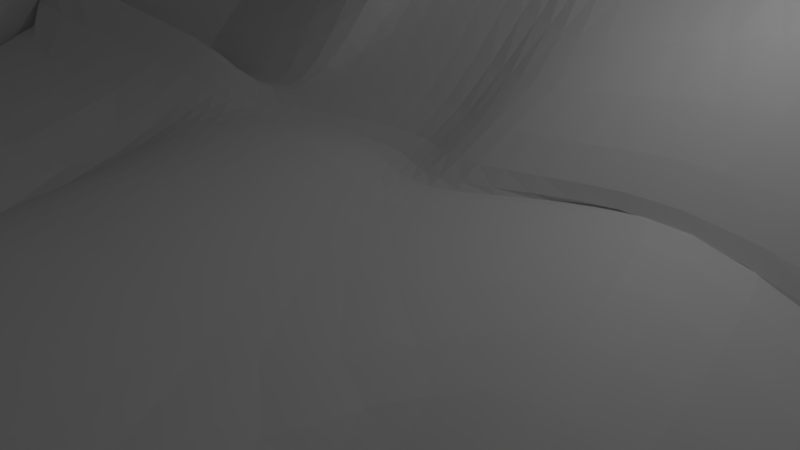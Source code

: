 # Source: Dungeon.blend  (saved by Blender 2.79.0; exported with 4.5.12 LTS)
import bpy
from mathutils import Matrix  # noqa: F401  (used for matrix-valued properties, if any)

bpy.ops.wm.read_factory_settings(use_empty=True)
scene = bpy.context.scene
scene.name = 'Scene'

# ---- collections
col_collection_1 = bpy.data.collections.new('Collection 1'); scene.collection.children.link(col_collection_1)

# ---- materials (node trees are filled in below, after node groups)
mat_material = bpy.data.materials.new('Material')
mat_material.alpha_threshold = 0.0
mat_material.use_transparent_shadow = False
mat_material.roughness = 0.5
mat_material.line_color = (0.0, 0.0, 0.0, 1.0)

# ---- material node trees

# ---- world
world_world = bpy.data.worlds.new('World'); scene.world = world_world
world_world.color = (0.05088, 0.05088, 0.05088)
world_world.use_sun_shadow = False
world_world.sun_shadow_jitter_overblur = 0.0
world_world.cycles.sampling_method = 'MANUAL'

# ---- cameras
cam_camera = bpy.data.cameras.new('Camera')
cam_camera.clip_end = 100.0
cam_camera.lens = 35.0
cam_camera.sensor_width = 32.0
cam_camera.sensor_height = 18.0
cam_camera.ortho_scale = 7.314
cam_camera.dof.focus_distance = 0.0
cam_camera.dof.aperture_fstop = 128.0

# ---- lights
light_lamp = bpy.data.lights.new('Lamp', 'POINT')
light_lamp.transmission_factor = 0.0
light_lamp.cutoff_distance = 30.0
light_lamp.energy = 100.0
light_lamp.shadow_buffer_clip_start = 1.001
light_lamp.shadow_soft_size = 0.1
light_lamp.shadow_maximum_resolution = 0.006
light_lamp.use_absolute_resolution = True

# ---- meshes
me_cube = bpy.data.meshes.new('Cube')
me_cube.from_pydata([(-12.66, -4.907, -4.782), (-9.75, 5.681, 2.063), (-10.46, 1.71, 1.772), (-10.52, -7.352, -5.758), (11.04, 5.562, 3.365), (11.3, -9.141, -4.867), (11.41, 1.591, 3.373), (11.25, -10.36, -4.862), (-10.23, -2.312, 1.482), (12.91, -5.852, 1.223), (-0.4224, -7.483, -6.208), (0.2764, -4.924, -0.3191), (-10.36, -4.632, 1.704), (11.41, -0.6188, 3.178), (3.664, 5.681, 2.063), (-3.855, -5.955, -6.019), (-10.64, -0.1633, 1.509), (11.47, -8.892, -3.258), (3.007, -4.912, -12.39), (-2.318, -1.356, 1.369), (3.615, -4.489, -0.47), (-1.533, -1.212, 1.037), (0.3969, -8.944, -1.782), (2.938, -8.179, -0.8019), (2.885, -2.757, 0.8554), (-3.849, 0.06486, 1.193), (-1.844, -5.464, -1.088), (-12.4, -4.669, 0.4549), (11.04, 4.457, 3.365), (4.065, 5.681, 1.764), (-6.743, -5.429, -4.944), (-10.64, -1.268, 0.3351), (11.83, -7.625, -2.791), (1.182, -3.965, -12.28), (-3.798, -1.356, 1.369), (1.391, -4.127, -0.2129), (0.1235, 4.084, 1.491), (0.05937, -6.316, -1.538), (-10.47, -3.296, 1.569), (12.35, -0.9786, 3.112), (3.135, 5.902, 2.031), (-2.475, -6.478, -6.181), (-9.75, 4.576, 2.063), (11.39, -8.874, 0.3813), (-3.736, 5.681, 2.063), (4.337, -8.824, -6.417), (-1.668, -4.13, -0.271), (5.721, -5.284, -0.6126), (-0.001947, -1.604, 1.578), (0.04753, -7.34, -1.037), (1.732, -8.017, -0.7603), (4.511, -8.576, -4.808), (3.465, -6.623, -0.6349), (3.1, -4.645, -7.139), (0.399, -0.4997, 1.279), (4.365, -2.757, 0.8554), (3.591, 2.319, 1.341), (1.71, -0.3134, 1.331), (-4.622, -0.1633, 1.509), (-2.822, -0.6475, 0.9515), (-3.143, 5.141, 1.678), (-3.849, -1.04, 1.193), (-4.5, -4.942, -0.6518), (-0.6642, -8.131, -1.973), (-1.076, -2.913, -0.7457), (-3.603, -5.717, -0.7824), (-2.685, -6.099, -1.024), (-0.8955, -5.874, -1.73), (-4.339, -1.003, 1.09), (-1.482, -1.604, 1.578), (-2.116, 4.428, 1.437), (-3.736, 4.576, 2.063), (4.296, -0.8595, 1.212), (5.071, 2.319, 1.341), (2.056, 4.797, 1.732), (4.429, -8.557, -1.169), (4.685, -6.735, -4.578), (1.652, -6.211, -0.4058), (1.274, -3.698, -7.031), (0.23, -0.3134, 1.331), (-4.622, -1.268, 0.3351), (-6.49, -5.191, 0.2928), (-10.98, -5.18, -0.312), (-0.001947, 1.71, 1.772), (-0.4389, -9.765, -6.466), (11.25, -2.601, 3.389), (-0.1375, -3.167, 1.803), (-11.45, -1.585, 1.274), (-2.962, 1.71, 1.772), (2.822, -9.845, -6.362), (11.41, -0.6188, 3.373), (-9.978, -6.528, -0.254), (2.958, 1.71, 1.772), (-3.228, -8.397, -6.082), (11.53, -5.676, 2.915), (2.812, -2.825, 1.796), (-3.532, -5.906, -0.3807), (-0.001947, -0.4997, 1.772), (0.1661, -6.704, 1.321), (-2.685, -7.574, -0.5783), (-3.957, -1.585, 1.274), (2.958, -0.4997, 1.772), (3.095, -5.848, 1.393), (-10.46, 25.6, 1.772), (-9.75, 29.57, 2.063), (-2.962, 25.6, 1.772), (9.95, 29.57, 1.764), (10.32, 25.6, 1.772), (4.065, 29.57, 1.764), (-0.776, 29.57, 2.063), (1.655, 29.79, 2.031), (0.1235, 27.97, 1.491), (3.135, 29.79, 2.031), (3.664, 29.57, 2.063), (-9.75, 28.47, 2.063), (-10.64, 23.73, 1.509), (-3.736, 29.57, 2.063), (-2.256, 29.57, 2.063), (-4.622, 23.73, 1.509), (-3.143, 29.03, 1.678), (-2.116, 28.32, 1.437), (-3.736, 28.47, 2.063), (2.056, 28.69, 1.732), (2.958, 25.6, 1.772), (-0.001947, 25.6, 1.772)], [], [(1, 2, 87, 82, 91, 3, 0, 27, 12, 38, 8, 31, 16, 42), (102, 89, 7, 94), (6, 90, 85, 94, 7, 5, 43, 17, 32, 9, 39, 13, 28, 4), (81, 30, 0, 27), (14, 29, 108, 113), (7, 89, 84, 93, 3, 0, 30, 15, 41, 10, 33, 18, 45, 5), (80, 34, 8, 31), (79, 35, 11, 48), (78, 33, 10, 49), (77, 50, 22, 37), (76, 51, 23, 52), (75, 45, 18, 53), (74, 54, 21, 36), (73, 55, 24, 56), (72, 47, 20, 57), (83, 88, 105, 124), (70, 59, 25, 60), (69, 46, 19, 61), (68, 62, 12, 38), (67, 63, 26, 64), (66, 41, 15, 65), (63, 66, 65, 26), (22, 49, 66, 63), (49, 10, 41, 66), (46, 67, 64, 19), (11, 37, 67, 46), (37, 22, 63, 67), (34, 68, 38, 8), (19, 64, 68, 34), (64, 26, 62, 68), (59, 69, 61, 25), (21, 48, 69, 59), (48, 11, 46, 69), (60, 71, 121, 119), (92, 83, 124, 123), (36, 21, 59, 70), (44, 71, 42, 1), (42, 71, 121, 114), (60, 25, 58, 71), (55, 72, 57, 24), (13, 39, 72, 55), (39, 9, 47, 72), (29, 73, 56, 14), (4, 28, 73, 29), (28, 13, 55, 73), (88, 2, 103, 105), (14, 56, 74, 40), (56, 24, 54, 74), (51, 75, 53, 23), (17, 43, 75, 51), (43, 5, 45, 75), (47, 76, 52, 20), (9, 32, 76, 47), (32, 17, 51, 76), (35, 77, 37, 11), (20, 52, 77, 35), (52, 23, 50, 77), (50, 78, 49, 22), (23, 53, 78, 50), (53, 18, 33, 78), (54, 79, 48, 21), (24, 57, 79, 54), (57, 20, 35, 79), (58, 80, 31, 16), (25, 61, 80, 58), (61, 19, 34, 80), (62, 81, 27, 12), (26, 65, 81, 62), (65, 15, 30, 81), (101, 95, 85, 90), (100, 96, 86, 97), (99, 93, 84, 98), (96, 99, 98, 86), (82, 91, 99, 96), (91, 3, 93, 99), (88, 100, 97, 83), (2, 87, 100, 88), (87, 100, 96, 82), (92, 101, 90, 6), (83, 97, 101, 92), (97, 86, 95, 101), (95, 102, 94, 85), (86, 98, 102, 95), (98, 102, 89, 84), (103, 104, 116, 117, 109, 110, 112, 113, 108, 106, 107, 123, 124, 105), (121, 118, 115, 114), (109, 120, 119, 117), (110, 111, 120, 109), (117, 119, 121, 116), (112, 122, 111, 110), (71, 44, 116, 121), (1, 44, 116, 104), (4, 6, 107, 106), (40, 14, 113, 112), (71, 58, 118, 121), (2, 1, 104, 103), (70, 60, 119, 120), (36, 70, 120, 111), (74, 36, 111, 122), (16, 42, 114, 115), (6, 92, 123, 107), (29, 4, 106, 108), (58, 16, 115, 118), (40, 74, 122, 112)])
_uv = me_cube.uv_layers.new(name='UVMap')
_uv.uv.foreach_set('vector', [0.128, 0.7143, 0.1261, 0.7247, 0.1194, 0.7267, 0.09517, 0.7571, 0.09875, 0.7817, 0.0, 0.7847, 0.01258, 0.733, 0.1068, 0.7286, 0.1316, 0.7617, 0.1276, 0.7527, 0.1253, 0.7514, 0.1031, 0.7402, 0.1231, 0.7324, 0.1291, 0.7205, 0.4011, 0.7543, 0.5453, 0.7294, 0.5453, 0.8847, 0.3993, 0.909, 0.4311, 0.2363, 0.4244, 0.1973, 0.4182, 0.1627, 0.4172, 0.1062, 0.5415, 0.0, 0.5453, 0.02139, 0.4527, 0.04217, 0.5173, 0.03035, 0.5126, 0.05332, 0.4457, 0.09443, 0.4273, 0.1878, 0.4279, 0.1967, 0.4401, 0.2879, 0.4435, 0.3074, 0.1112, 0.8334, 0.01693, 0.8377, 0.01258, 0.733, 0.1068, 0.7286, 0.6803, 0.8529, 0.6739, 0.8533, 0.6739, 0.4216, 0.6803, 0.4212, 0.933, 0.5037, 0.9322, 0.6576, 0.933, 0.7167, 0.9094, 0.7678, 0.8945, 0.9001, 0.85, 0.9397, 0.856, 0.8326, 0.8659, 0.7809, 0.8747, 0.7557, 0.8915, 0.7178, 0.8402, 0.6964, 0.8562, 0.6628, 0.913, 0.631, 0.9111, 0.5037, 0.7086, 0.5257, 0.6902, 0.5409, 0.6899, 0.4262, 0.7086, 0.4172, 0.1976, 0.5531, 0.2113, 0.6264, 0.19, 0.6391, 0.1918, 0.5754, 0.7724, 0.8069, 0.8269, 0.7304, 0.8269, 0.8604, 0.7736, 0.9347, 0.2127, 0.6646, 0.2111, 0.6978, 0.1847, 0.7143, 0.1828, 0.6662, 0.1661, 0.9048, 0.1987, 0.9005, 0.1987, 0.9768, 0.1689, 0.9788, 0.7724, 0.9375, 0.7154, 0.8614, 0.7154, 0.7304, 0.7724, 0.8066, 0.2383, 0.4635, 0.2003, 0.5568, 0.1643, 0.567, 0.2023, 0.4738, 0.2884, 0.5135, 0.2678, 0.6044, 0.2412, 0.602, 0.2618, 0.5112, 0.2697, 0.5695, 0.2869, 0.6548, 0.2504, 0.6369, 0.2242, 0.5554, 0.1969, 0.5156, 0.1437, 0.5109, 0.1786, 0.08248, 0.2317, 0.08714, 0.1625, 0.4642, 0.1419, 0.5551, 0.1248, 0.5402, 0.1454, 0.4493, 0.1653, 0.5731, 0.1563, 0.6217, 0.1504, 0.5677, 0.1232, 0.56, 0.1143, 0.5588, 0.1038, 0.6326, 0.001456, 0.6131, 0.001366, 0.5893, 0.166, 0.6571, 0.1667, 0.6985, 0.1503, 0.647, 0.1682, 0.6018, 0.09273, 0.9056, 0.0006095, 0.9186, 0.001415, 0.8918, 0.09564, 0.8874, 0.1667, 0.6985, 0.1343, 0.6569, 0.1187, 0.6482, 0.1503, 0.647, 0.3904, 0.7888, 0.3692, 0.7673, 0.3802, 0.7143, 0.3904, 0.7645, 0.0969, 0.9595, 0.003508, 0.9595, 0.0006095, 0.9186, 0.09273, 0.9056, 0.7072, 0.7091, 0.7011, 0.751, 0.6899, 0.6957, 0.7072, 0.6498, 0.19, 0.6391, 0.1828, 0.6662, 0.166, 0.6571, 0.1563, 0.6217, 0.1828, 0.6662, 0.1847, 0.7143, 0.1667, 0.6985, 0.166, 0.6571, 0.1238, 0.5654, 0.1143, 0.5588, 0.001366, 0.5893, 0.007001, 0.5722, 0.7987, 0.6929, 0.8192, 0.6493, 0.8192, 0.7238, 0.8096, 0.7159, 0.1682, 0.6018, 0.1503, 0.647, 0.1038, 0.6326, 0.1143, 0.5588, 0.1419, 0.5551, 0.1653, 0.5731, 0.1232, 0.56, 0.1248, 0.5402, 0.7153, 0.6729, 0.7153, 0.7026, 0.7072, 0.6772, 0.7085, 0.6498, 0.1918, 0.5754, 0.19, 0.6391, 0.1563, 0.6217, 0.1653, 0.5731, 0.1454, 0.4493, 0.1343, 0.4577, 0.1692, 0.02928, 0.1802, 0.02085, 0.2501, 0.5202, 0.1969, 0.5156, 0.2317, 0.08714, 0.2849, 0.09179, 0.2023, 0.4738, 0.1643, 0.567, 0.1419, 0.5551, 0.1625, 0.4642, 0.6899, 0.541, 0.7097, 0.5409, 0.7097, 0.6497, 0.6899, 0.6498, 0.823, 0.4317, 0.7154, 0.4327, 0.7154, 0.0009968, 0.823, 0.0, 0.1454, 0.4493, 0.1248, 0.5402, 0.1109, 0.5424, 0.1343, 0.4577, 0.9334, 0.8086, 0.968, 0.8099, 0.9772, 0.8563, 0.933, 0.8352, 0.9772, 0.6777, 0.9709, 0.6609, 0.968, 0.8099, 0.9334, 0.8086, 0.4162, 0.5806, 0.4172, 0.6726, 0.2869, 0.6548, 0.2697, 0.5695, 0.2757, 0.4508, 0.2884, 0.5135, 0.2618, 0.5112, 0.2688, 0.4496, 0.4025, 0.4607, 0.4009, 0.4805, 0.2884, 0.5135, 0.2757, 0.4508, 0.4009, 0.4805, 0.4, 0.5725, 0.2678, 0.6044, 0.2884, 0.5135, 0.1437, 0.5109, 0.009111, 0.4991, 0.04396, 0.07068, 0.1786, 0.08248, 0.2688, 0.4496, 0.2618, 0.5112, 0.2383, 0.4635, 0.2596, 0.4448, 0.2618, 0.5112, 0.2412, 0.602, 0.2003, 0.5568, 0.2383, 0.4635, 0.7154, 0.6568, 0.7167, 0.7227, 0.7618, 0.6127, 0.7444, 0.7295, 0.6262, 0.8676, 0.6903, 0.8546, 0.6903, 0.9839, 0.6262, 0.9968, 0.2769, 0.7143, 0.3692, 0.7349, 0.3692, 0.8594, 0.2769, 0.8388, 0.1328, 0.9732, 0.1661, 0.9048, 0.1689, 0.9788, 0.1316, 0.982, 0.933, 0.5037, 1.0, 0.5291, 1.0, 0.6609, 0.9339, 0.6346, 0.8324, 0.6493, 0.8081, 0.6448, 0.7987, 0.5178, 0.8324, 0.5178, 0.2113, 0.6264, 0.2127, 0.6646, 0.1828, 0.6662, 0.19, 0.6391, 0.2504, 0.6369, 0.2444, 0.6752, 0.2127, 0.6646, 0.2113, 0.6264, 0.2444, 0.6752, 0.2325, 0.7027, 0.2111, 0.6978, 0.2127, 0.6646, 0.766, 0.7304, 0.7984, 0.6145, 0.7987, 0.7254, 0.7838, 0.7128, 0.7444, 0.7295, 0.7618, 0.6127, 0.7984, 0.6145, 0.766, 0.7304, 0.7618, 0.6127, 0.7621, 0.5178, 0.7987, 0.5197, 0.7984, 0.6145, 0.2003, 0.5568, 0.1976, 0.5531, 0.1918, 0.5754, 0.1643, 0.567, 0.933, 0.8352, 0.9772, 0.8563, 0.9767, 0.8829, 0.9734, 0.8799, 0.2242, 0.5554, 0.2504, 0.6369, 0.2113, 0.6264, 0.1976, 0.5531, 0.1109, 0.5424, 0.108, 0.5646, 0.0, 0.5551, 0.002861, 0.533, 0.1248, 0.5402, 0.1232, 0.56, 0.108, 0.5646, 0.1109, 0.5424, 0.1232, 0.56, 0.1504, 0.5677, 0.1238, 0.5654, 0.108, 0.5646, 0.09617, 0.8675, 0.1112, 0.8334, 0.1068, 0.7286, 0.1316, 0.7617, 0.1503, 0.647, 0.1187, 0.6482, 0.06871, 0.6321, 0.1038, 0.6326, 0.09564, 0.8874, 0.001415, 0.8918, 0.01693, 0.8377, 0.1112, 0.8334, 0.6756, 0.1575, 0.6338, 0.1597, 0.6398, 0.004318, 0.6755, 0.001874, 0.6554, 0.2826, 0.5755, 0.2782, 0.6276, 0.2125, 0.6756, 0.2106, 0.1716, 0.8478, 0.2724, 0.8476, 0.2769, 0.9005, 0.1316, 0.8947, 0.5755, 0.2782, 0.5453, 0.2632, 0.5633, 0.2076, 0.6276, 0.2125, 0.5887, 0.4118, 0.5645, 0.3936, 0.5453, 0.2632, 0.5755, 0.2782, 0.1761, 0.7145, 0.2769, 0.7143, 0.2724, 0.8476, 0.1716, 0.8478, 0.7154, 0.2641, 0.6554, 0.2826, 0.6756, 0.2106, 0.7154, 0.211, 0.7154, 0.3987, 0.6554, 0.4172, 0.6554, 0.2826, 0.7154, 0.2641, 0.6262, 0.8546, 0.6262, 0.9902, 0.5453, 0.9969, 0.5584, 0.8622, 0.7154, 0.1578, 0.6756, 0.1575, 0.6755, 0.001874, 0.7152, 0.002243, 0.7154, 0.211, 0.6756, 0.2106, 0.6756, 0.1575, 0.7154, 0.1578, 0.6756, 0.2106, 0.6276, 0.2125, 0.6338, 0.1597, 0.6756, 0.1575, 0.6338, 0.1597, 0.5788, 0.155, 0.5838, 0.0, 0.6398, 0.004318, 0.6276, 0.2125, 0.5633, 0.2076, 0.5788, 0.155, 0.6338, 0.1597, 0.3333, 1.0, 0.2879, 0.998, 0.2769, 0.8594, 0.3333, 0.8609, 0.04396, 0.07068, 0.06274, 0.0, 0.1708, 0.009465, 0.1973, 0.01179, 0.2239, 0.01412, 0.2679, 0.01405, 0.2945, 0.01638, 0.3037, 0.02111, 0.3106, 0.02233, 0.4163, 0.03159, 0.4172, 0.1034, 0.2849, 0.09179, 0.2317, 0.08714, 0.1786, 0.08248, 0.1692, 0.02928, 0.1457, 0.114, 0.03771, 0.1045, 0.06113, 0.01981, 0.2239, 0.01412, 0.1974, 0.03572, 0.1802, 0.02085, 0.1973, 0.01179, 0.2679, 0.01405, 0.2371, 0.0453, 0.1974, 0.03572, 0.2239, 0.01412, 0.1973, 0.01179, 0.1802, 0.02085, 0.1692, 0.02928, 0.1708, 0.009465, 0.2945, 0.01638, 0.2732, 0.03509, 0.2371, 0.0453, 0.2679, 0.01405, 0.7154, 0.4172, 0.7154, 0.437, 0.7154, 0.8654, 0.7154, 0.8455, 0.8535, 0.07199, 0.9611, 0.071, 0.9611, 0.5027, 0.8535, 0.5037, 0.4435, 0.3074, 0.4311, 0.2363, 0.5329, 0.6584, 0.5453, 0.7294, 0.6899, 0.8488, 0.6803, 0.8529, 0.6803, 0.4212, 0.6899, 0.4172, 0.1343, 0.4577, 0.1109, 0.5424, 0.1457, 0.114, 0.1692, 0.02928, 0.8402, 0.0, 0.8535, 0.07199, 0.8535, 0.5037, 0.8402, 0.4317, 0.1625, 0.4642, 0.1454, 0.4493, 0.1802, 0.02085, 0.1974, 0.03572, 0.2023, 0.4738, 0.1625, 0.4642, 0.1974, 0.03572, 0.2371, 0.0453, 0.2383, 0.4635, 0.2023, 0.4738, 0.2371, 0.0453, 0.2732, 0.03509, 0.8402, 0.5178, 0.823, 0.4317, 0.823, 0.0, 0.8402, 0.08617, 0.4034, 0.5325, 0.2501, 0.5202, 0.2849, 0.09179, 0.4172, 0.1034, 0.6739, 0.8533, 0.5453, 0.8546, 0.5686, 0.4226, 0.6739, 0.4216, 0.1109, 0.5424, 0.002861, 0.533, 0.03771, 0.1045, 0.1457, 0.114, 0.2596, 0.4448, 0.2383, 0.4635, 0.2732, 0.03509, 0.2945, 0.01638])
me_cube.materials.append(mat_material)
me_cube.use_remesh_preserve_volume = False
me_cube.use_remesh_preserve_attributes = False
me_cube.use_mirror_vertex_groups = False
me_cube.update()
me_circle_002 = bpy.data.meshes.new('Circle.002')
me_circle_002.from_pydata([(1.854, 0.5736, -0.3089), (1.531, 0.2263, -0.3089), (1.531, 0.145, -0.5053), (2.104, 0.4682, 0.03836), (1.854, 0.3905, 0.1331), (1.531, -0.05142, -0.5866), (1.531, -0.2478, -0.5053), (2.104, 0.07051, 0.3041), (1.854, -0.05142, 0.3161), (1.531, -0.3292, -0.3089), (1.531, -0.2478, -0.1125), (2.104, -0.3987, 0.2108), (1.854, -0.4934, 0.1331), (1.531, 0.145, -0.1125), (1.531, -0.05142, -0.03112), (2.104, -0.6644, -0.1869), (1.854, -0.6764, -0.3089), (2.104, -0.6644, -0.4308), (2.819, 0.4682, -0.6561), (2.819, 0.07051, -0.9219), (1.854, -0.4934, -0.7508), (2.104, -0.3987, -0.8285), (2.819, -0.3987, -0.8285), (2.819, -0.6644, -0.4308), (1.854, -0.05142, -0.9339), (0.4399, -0.05142, -0.06581), (0.4793, -0.2478, -0.137), (2.104, 0.07051, -0.9219), (2.819, -0.6644, -0.1869), (0.5743, -0.3292, -0.3089), (0.6694, -0.2478, -0.4807), (2.819, -0.3987, 0.2108), (1.854, 0.3905, -0.7508), (0.7088, -0.05142, -0.5519), (0.4793, 0.145, -0.137), (2.104, 0.4682, -0.6561), (2.819, 0.07051, 0.3041), (0.6694, 0.145, -0.4807), (0.5743, 0.2263, -0.3089), (2.819, 0.4682, 0.03836), (0.5651, -0.05882, -1.476), (0.6372, 0.1376, -1.439), (0.6372, -0.2552, -1.439), (0.9856, -0.2552, -1.257), (0.8114, -0.3366, -1.348), (0.9856, 0.1376, -1.257), (1.058, -0.05882, -1.22), (0.8114, 0.2189, -1.348), (-0.7955, -0.05882, 1.136), (-0.7234, 0.1376, 1.174), (-0.7234, -0.2552, 1.174), (-0.375, -0.2552, 1.355), (-0.5492, -0.3366, 1.265), (-0.375, 0.1376, 1.355), (-0.3028, -0.05882, 1.393), (-0.5492, 0.2189, 1.265), (0.517, -0.05815, -1.46), (1.095, -0.05815, -1.882), (0.6003, 0.1681, -1.417), (0.8014, 0.2619, -1.314), (1.002, 0.1681, -1.21), (1.086, -0.05815, -1.167), (1.002, -0.2844, -1.21), (0.8014, -0.3781, -1.314), (0.6003, -0.2844, -1.417), (-0.1265, -0.06897, 1.369), (-0.1998, -0.06897, 1.417), (-0.2779, -0.06897, 1.377), (-0.2826, -0.06897, 1.29), (-0.2093, -0.06897, 1.242), (-0.1313, -0.06897, 1.282), (-0.1398, 0.04427, 1.362), (-0.2118, 0.03294, 1.411), (-0.2872, 0.0103, 1.373), (-0.2906, -0.001027, 1.286), (-0.2187, 0.0103, 1.237), (-0.1433, 0.03294, 1.276), (-0.1788, 0.1498, 1.343), (-0.2469, 0.1279, 1.393), (-0.3145, 0.08416, 1.359), (-0.314, 0.06228, 1.274), (-0.2459, 0.08416, 1.224), (-0.1784, 0.1279, 1.258), (-0.2408, 0.2404, 1.311), (-0.3027, 0.2095, 1.365), (-0.3579, 0.1476, 1.337), (-0.3512, 0.1166, 1.255), (-0.2894, 0.1476, 1.202), (-0.2342, 0.2095, 1.229), (-0.3216, 0.3099, 1.27), (-0.3754, 0.272, 1.328), (-0.4144, 0.1963, 1.308), (-0.3997, 0.1584, 1.231), (-0.3459, 0.1963, 1.173), (-0.3069, 0.272, 1.193), (-0.4158, 0.3536, 1.222), (-0.4601, 0.3114, 1.285), (-0.4803, 0.2268, 1.275), (-0.4562, 0.1846, 1.202), (-0.4118, 0.2268, 1.139), (-0.3916, 0.3114, 1.15), (-0.5168, 0.3685, 1.171), (-0.551, 0.3248, 1.239), (-0.551, 0.2373, 1.239), (-0.5168, 0.1935, 1.171), (-0.4825, 0.2373, 1.104), (-0.4825, 0.3248, 1.104), (-0.6178, 0.3536, 1.12), (-0.6419, 0.3114, 1.193), (-0.6217, 0.2268, 1.203), (-0.5774, 0.1846, 1.141), (-0.5532, 0.2268, 1.068), (-0.5734, 0.3114, 1.058), (-0.7119, 0.3099, 1.072), (-0.7266, 0.272, 1.15), (-0.6876, 0.1963, 1.17), (-0.6338, 0.1584, 1.112), (-0.6191, 0.1963, 1.034), (-0.6581, 0.272, 1.015), (-0.7927, 0.2404, 1.031), (-0.7994, 0.2095, 1.113), (-0.7442, 0.1476, 1.141), (-0.6823, 0.1166, 1.087), (-0.6757, 0.1476, 1.006), (-0.7309, 0.2095, 0.9778), (-0.8547, 0.1498, 1.0), (-0.8552, 0.1279, 1.085), (-0.7876, 0.08416, 1.119), (-0.7196, 0.06228, 1.068), (-0.7191, 0.08416, 0.9837), (-0.7867, 0.1279, 0.9495), (-0.8937, 0.04427, 0.9802), (-0.8903, 0.03294, 1.067), (-0.8149, 0.0103, 1.105), (-0.7429, -0.001027, 1.057), (-0.7464, 0.0103, 0.9699), (-0.8218, 0.03294, 0.9317), (-0.907, -0.06897, 0.9735), (-0.9023, -0.06897, 1.061), (-0.8242, -0.06897, 1.1), (-0.7509, -0.06897, 1.053), (-0.7557, -0.06897, 0.9652), (-0.8337, -0.06897, 0.9256), (-0.8937, -0.1822, 0.9802), (-0.8903, -0.1709, 1.067), (-0.8149, -0.1482, 1.105), (-0.7429, -0.1369, 1.057), (-0.7464, -0.1482, 0.9699), (-0.8218, -0.1709, 0.9317), (-0.8547, -0.2877, 1.0), (-0.8552, -0.2658, 1.085), (-0.7876, -0.2221, 1.119), (-0.7196, -0.2002, 1.068), (-0.7191, -0.2221, 0.9837), (-0.7867, -0.2658, 0.9495), (-0.7927, -0.3783, 1.031), (-0.7994, -0.3474, 1.113), (-0.7442, -0.2855, 1.141), (-0.6823, -0.2546, 1.087), (-0.6757, -0.2855, 1.006), (-0.7309, -0.3474, 0.9778), (-0.7119, -0.4479, 1.072), (-0.7266, -0.41, 1.15), (-0.6876, -0.3342, 1.17), (-0.6338, -0.2963, 1.112), (-0.6191, -0.3342, 1.034), (-0.6581, -0.41, 1.015), (-0.6178, -0.4916, 1.12), (-0.6419, -0.4493, 1.193), (-0.6217, -0.3648, 1.203), (-0.5774, -0.3225, 1.141), (-0.5532, -0.3648, 1.068), (-0.5734, -0.4493, 1.058), (-0.5168, -0.5065, 1.171), (-0.551, -0.4627, 1.239), (-0.551, -0.3752, 1.239), (-0.5168, -0.3315, 1.171), (-0.4825, -0.3752, 1.104), (-0.4825, -0.4627, 1.104), (-0.4158, -0.4916, 1.222), (-0.4601, -0.4493, 1.285), (-0.4803, -0.3648, 1.275), (-0.4562, -0.3225, 1.202), (-0.4118, -0.3648, 1.139), (-0.3916, -0.4493, 1.15), (-0.3216, -0.4479, 1.27), (-0.3754, -0.41, 1.328), (-0.4144, -0.3342, 1.308), (-0.3997, -0.2963, 1.231), (-0.3459, -0.3342, 1.173), (-0.3069, -0.41, 1.193), (-0.2408, -0.3783, 1.311), (-0.3027, -0.3474, 1.365), (-0.3579, -0.2855, 1.337), (-0.3512, -0.2546, 1.255), (-0.2894, -0.2855, 1.202), (-0.2342, -0.3474, 1.229), (-0.1788, -0.2877, 1.343), (-0.2469, -0.2658, 1.393), (-0.3145, -0.2221, 1.359), (-0.314, -0.2002, 1.274), (-0.2459, -0.2221, 1.224), (-0.1784, -0.2658, 1.258), (-0.1398, -0.1822, 1.362), (-0.2118, -0.1709, 1.411), (-0.2872, -0.1482, 1.373), (-0.2906, -0.1369, 1.286), (-0.2187, -0.1482, 1.237), (-0.1433, -0.1709, 1.276), (-0.4177, 0.489, 1.588), (-0.551, 0.5087, 1.521), (-0.2677, 0.2487, 1.664), (-0.3507, 0.3201, 1.622), (-0.9518, -0.06897, 1.317), (-0.9381, -0.1852, 1.324), (-0.4473, 0.365, 1.573), (-0.551, 0.3803, 1.521), (-0.8981, -0.2936, 1.345), (-0.1639, 0.04731, 1.717), (-0.204, 0.1557, 1.696), (-0.9154, -0.4774, 1.336), (-0.8087, -0.5692, 1.39), (-0.8344, -0.3866, 1.377), (-0.551, -0.5182, 1.521), (-0.4473, -0.5029, 1.573), (-0.03578, -0.06897, 1.782), (-0.1503, -0.06897, 1.724), (-1.049, 0.08053, 1.268), (-1.066, -0.06897, 1.259), (-0.6547, 0.365, 1.468), (-0.7514, 0.3201, 1.419), (-0.7514, -0.458, 1.419), (-0.1639, -0.1852, 1.717), (-0.05334, -0.2185, 1.773), (-0.9381, 0.04731, 1.324), (-0.551, -0.6466, 1.521), (-0.4177, -0.6269, 1.588), (-0.8344, 0.2487, 1.377), (-0.9972, -0.3578, 1.294), (-0.1048, -0.3578, 1.747), (-1.049, -0.2185, 1.268), (-0.1867, 0.3395, 1.705), (-0.2934, 0.4313, 1.651), (-0.8087, 0.4313, 1.39), (-0.6547, -0.5029, 1.468), (-0.9154, 0.3395, 1.336), (-0.9972, 0.2198, 1.294), (-0.8981, 0.1557, 1.345), (-0.05334, 0.08053, 1.773), (-0.1048, 0.2198, 1.747), (-0.6844, 0.489, 1.453), (-0.2934, -0.5692, 1.651), (-0.6844, -0.6269, 1.453), (-0.3507, -0.458, 1.622), (-0.204, -0.2936, 1.696), (-0.2677, -0.3866, 1.664), (-0.1867, -0.4774, 1.705), (-0.8246, 0.489, 2.391), (-0.958, 0.5087, 2.324), (-0.6746, 0.2487, 2.467), (-0.7576, 0.3201, 2.425), (-1.359, -0.06897, 2.12), (-1.345, -0.1852, 2.127), (-0.8543, 0.365, 2.376), (-0.958, 0.3803, 2.324), (-1.305, -0.2936, 2.148), (-0.5709, 0.04731, 2.52), (-0.6109, 0.1557, 2.499), (-1.322, -0.4774, 2.139), (-1.216, -0.5692, 2.193), (-1.241, -0.3866, 2.18), (-0.958, -0.5182, 2.324), (-0.8543, -0.5029, 2.376), (-0.4427, -0.06897, 2.585), (-0.5572, -0.06897, 2.527), (-1.456, 0.08053, 2.071), (-1.473, -0.06897, 2.062), (-1.062, 0.365, 2.271), (-1.158, 0.3201, 2.222), (-1.158, -0.458, 2.222), (-0.5709, -0.1852, 2.52), (-0.4603, -0.2185, 2.576), (-1.345, 0.04731, 2.127), (-0.958, -0.6466, 2.324), (-0.8246, -0.6269, 2.391), (-1.241, 0.2487, 2.18), (-1.404, -0.3578, 2.097), (-0.5118, -0.3578, 2.55), (-1.456, -0.2185, 2.071), (-0.5936, 0.3395, 2.508), (-0.7003, 0.4313, 2.454), (-1.216, 0.4313, 2.193), (-1.062, -0.5029, 2.271), (-1.322, 0.3395, 2.139), (-1.404, 0.2198, 2.097), (-1.305, 0.1557, 2.148), (-0.4603, 0.08053, 2.576), (-0.5118, 0.2198, 2.55), (-1.091, 0.489, 2.256), (-0.7003, -0.5692, 2.454), (-1.091, -0.6269, 2.256), (-0.7576, -0.458, 2.425), (-0.6109, -0.2936, 2.499), (-0.6746, -0.3866, 2.467), (-0.5936, -0.4774, 2.508)], [(42, 64), (40, 56), (41, 58), (47, 59), (44, 63), (43, 62), (46, 61), (54, 66), (48, 139), (52, 175), (55, 109)], [(13, 1, 38, 34), (3, 4, 7), (7, 4, 8), (12, 8, 14, 10), (24, 20, 6, 5), (7, 8, 11), (11, 8, 12), (27, 35, 18, 19), (20, 16, 9, 6), (11, 12, 15), (15, 12, 16), (15, 17, 23, 28), (17, 15, 16), (32, 24, 5, 2), (16, 20, 17), (20, 21, 17), (7, 11, 31, 36), (11, 15, 28, 31), (20, 24, 21), (24, 27, 21), (17, 21, 22, 23), (21, 27, 19, 22), (24, 32, 27), (32, 35, 27), (4, 0, 1, 13), (35, 3, 39, 18), (32, 0, 35), (0, 3, 35), (3, 7, 36, 39), (2, 5, 33, 37), (3, 0, 4), (5, 6, 30, 33), (1, 2, 37, 38), (8, 4, 13, 14), (0, 32, 2, 1), (19, 18, 39, 36, 31, 28, 23, 22), (16, 12, 10, 9), (43, 51, 52, 44), (10, 14, 25, 26), (9, 10, 26, 29), (6, 9, 29, 30), (14, 13, 34, 25), (41, 47, 45, 46, 43, 44, 42, 40), (45, 53, 54, 46), (41, 49, 55, 47), (42, 50, 48, 40), (44, 52, 50, 42), (46, 54, 51, 43), (47, 55, 53, 45), (49, 48, 50, 52, 51, 54, 53, 55), (40, 48, 49, 41), (43, 30, 29, 26, 51), (53, 34, 38, 37, 45), (34, 53, 51, 26, 25), (37, 33, 30, 43, 45), (61, 57, 60), (62, 57, 61), (63, 57, 62), (63, 62, 61, 60, 59, 58, 56, 64), (58, 57, 56), (64, 57, 63), (56, 57, 64), (59, 57, 58), (60, 57, 59), (80, 81, 75, 74), (78, 84, 241, 249), (73, 74, 68, 67), (69, 68, 74, 75), (75, 76, 70, 69), (69, 70, 208, 207), (76, 71, 65, 70), (85, 86, 80, 79), (97, 91, 212, 215), (68, 69, 207, 206), (80, 74, 73, 79), (81, 82, 76, 75), (83, 84, 78, 77), (99, 100, 94, 93), (86, 87, 81, 80), (103, 97, 215, 216), (94, 89, 83, 88), (87, 86, 92, 93), (130, 125, 119, 124), (95, 96, 90, 89), (111, 110, 116, 117), (101, 102, 96, 95), (91, 92, 86, 85), (118, 113, 107, 112), (93, 94, 88, 87), (85, 79, 219, 211), (98, 99, 93, 92), (100, 95, 89, 94), (97, 98, 92, 91), (112, 107, 101, 106), (101, 95, 100, 106), (108, 107, 113, 114), (104, 105, 99, 98), (169, 163, 231, 244), (104, 103, 109, 110), (98, 97, 103, 104), (106, 100, 99, 105), (102, 101, 107, 108), (110, 109, 115, 116), (111, 112, 106, 105), (145, 139, 213, 214), (105, 104, 110, 111), (122, 123, 117, 116), (116, 115, 121, 122), (67, 205, 232, 226), (114, 113, 119, 120), (139, 140, 134, 133), (117, 118, 112, 111), (124, 119, 113, 118), (123, 124, 118, 117), (129, 130, 124, 123), (128, 122, 121, 127), (156, 162, 221, 220), (125, 126, 120, 119), (131, 132, 126, 125), (128, 129, 123, 122), (204, 66, 225, 233), (125, 130, 136, 131), (134, 135, 129, 128), (142, 137, 131, 136), (137, 138, 132, 131), (135, 136, 130, 129), (133, 134, 128, 127), (141, 142, 136, 135), (175, 169, 244, 223), (147, 146, 152, 153), (91, 85, 211, 212), (146, 147, 141, 140), (149, 150, 144, 143), (174, 180, 236, 235), (140, 141, 135, 134), (145, 146, 140, 139), (144, 138, 137, 143), (147, 148, 142, 141), (154, 149, 143, 148), (156, 150, 149, 155), (148, 147, 153, 154), (148, 143, 137, 142), (168, 174, 235, 252), (152, 146, 145, 151), (165, 164, 170, 171), (160, 155, 149, 154), (132, 138, 228, 227), (158, 159, 153, 152), (157, 158, 152, 151), (170, 164, 163, 169), (159, 160, 154, 153), (161, 162, 156, 155), (96, 102, 210, 209), (183, 184, 178, 177), (167, 168, 162, 161), (158, 157, 163, 164), (159, 158, 164, 165), (161, 166, 172, 167), (166, 161, 155, 160), (126, 132, 227, 246), (184, 179, 173, 178), (165, 166, 160, 159), (187, 181, 224, 253), (175, 176, 170, 169), (178, 173, 167, 172), (177, 171, 170, 176), (166, 165, 171, 172), (190, 185, 179, 184), (168, 167, 173, 174), (174, 173, 179, 180), (182, 181, 187, 188), (79, 73, 218, 219), (172, 171, 177, 178), (182, 183, 177, 176), (193, 194, 188, 187), (185, 186, 180, 179), (197, 198, 192, 191), (194, 193, 199, 200), (181, 182, 176, 175), (72, 78, 249, 248), (184, 183, 189, 190), (191, 192, 186, 185), (195, 196, 190, 189), (189, 188, 194, 195), (183, 182, 188, 189), (196, 191, 185, 190), (202, 197, 191, 196), (206, 200, 199, 205), (144, 150, 238, 240), (201, 195, 194, 200), (203, 204, 198, 197), (201, 202, 196, 195), (180, 186, 251, 236), (186, 192, 256, 251), (206, 207, 201, 200), (197, 202, 208, 203), (207, 208, 202, 201), (204, 203, 65, 66), (77, 78, 72, 71), (71, 72, 66, 65), (138, 144, 240, 228), (203, 208, 70, 65), (87, 88, 82, 81), (115, 109, 229, 230), (82, 77, 71, 76), (67, 68, 206, 205), (88, 83, 77, 82), (89, 90, 84, 83), (250, 243, 291, 298), (230, 229, 277, 278), (256, 239, 287, 304), (236, 251, 299, 284), (227, 228, 276, 275), (241, 242, 290, 289), (226, 232, 280, 274), (240, 238, 286, 288), (223, 244, 292, 271), (102, 108, 250, 210), (193, 187, 253, 255), (120, 126, 246, 245), (121, 115, 230, 237), (163, 157, 222, 231), (205, 199, 254, 232), (114, 120, 245, 243), (109, 103, 216, 229), (66, 72, 248, 225), (151, 145, 214, 217), (150, 156, 220, 238), (139, 133, 234, 213), (84, 90, 242, 241), (90, 96, 209, 242), (157, 151, 217, 222), (108, 114, 243, 250), (127, 121, 237, 247), (133, 127, 247, 234), (199, 193, 255, 254), (162, 168, 252, 221), (198, 204, 233, 239), (73, 67, 226, 218), (181, 175, 223, 224), (192, 198, 239, 256), (273, 274, 280, 281), (258, 264, 263, 257), (291, 278, 277, 298), (294, 295, 285, 293), (276, 261, 282, 275), (286, 265, 262, 288), (279, 270, 268, 269), (283, 271, 292, 300), (299, 301, 272, 284), (287, 302, 303, 304), (297, 267, 266, 296), (290, 260, 259, 289), (209, 210, 258, 257), (213, 234, 282, 261), (254, 255, 303, 302), (212, 211, 259, 260), (245, 246, 294, 293), (233, 225, 273, 281), (216, 215, 263, 264), (247, 237, 285, 295), (217, 214, 262, 265), (231, 222, 270, 279), (253, 224, 272, 301), (219, 218, 266, 267), (248, 249, 297, 296), (252, 235, 283, 300), (220, 221, 269, 268), (261, 276, 228, 213), (214, 213, 228, 240), (240, 288, 262, 214), (286, 238, 217, 265), (269, 221, 231, 279), (222, 217, 238, 220), (244, 231, 221, 252), (292, 244, 252, 300), (224, 223, 235, 236), (223, 271, 283, 235), (224, 236, 284, 272), (270, 222, 220, 268), (227, 234, 247, 246), (234, 227, 275, 282), (295, 294, 246, 247), (293, 285, 237, 245), (298, 277, 229, 250), (243, 230, 278, 291), (210, 216, 264, 258), (290, 242, 212, 260), (237, 230, 243, 245), (229, 216, 210, 250), (209, 215, 212, 242), (211, 219, 249, 241), (218, 226, 225, 248), (233, 232, 254, 239), (255, 253, 251, 256), (301, 299, 251, 253), (255, 256, 304, 303), (254, 302, 287, 239), (280, 232, 233, 281), (225, 226, 274, 273), (248, 296, 266, 218), (297, 249, 219, 267), (289, 259, 211, 241), (209, 257, 263, 215)])
me_circle_002.use_remesh_preserve_volume = False
me_circle_002.use_remesh_preserve_attributes = False
me_circle_002.use_mirror_vertex_groups = False
me_circle_002.update()
me_circle_001 = bpy.data.meshes.new('Circle.001')
me_circle_001.from_pydata([(1.854, 0.5736, -0.3089), (1.531, 0.2263, -0.3089), (1.531, 0.145, -0.5053), (2.104, 0.4682, 0.03836), (1.854, 0.3905, 0.1331), (1.531, -0.05142, -0.5866), (1.531, -0.2478, -0.5053), (2.104, 0.07051, 0.3041), (1.854, -0.05142, 0.3161), (1.531, -0.3292, -0.3089), (1.531, -0.2478, -0.1125), (2.104, -0.3987, 0.2108), (1.854, -0.4934, 0.1331), (1.531, 0.145, -0.1125), (1.531, -0.05142, -0.03112), (2.104, -0.6644, -0.1869), (1.854, -0.6764, -0.3089), (2.104, -0.6644, -0.4308), (2.819, 0.4682, -0.6561), (2.819, 0.07051, -0.9219), (1.854, -0.4934, -0.7508), (2.104, -0.3987, -0.8285), (2.819, -0.3987, -0.8285), (2.819, -0.6644, -0.4308), (1.854, -0.05142, -0.9339), (0.4399, -0.05142, -0.06581), (0.4793, -0.2478, -0.137), (2.104, 0.07051, -0.9219), (2.819, -0.6644, -0.1869), (0.5743, -0.3292, -0.3089), (0.6694, -0.2478, -0.4807), (2.819, -0.3987, 0.2108), (1.854, 0.3905, -0.7508), (0.7088, -0.05142, -0.5519), (0.4793, 0.145, -0.137), (2.104, 0.4682, -0.6561), (2.819, 0.07051, 0.3041), (0.6694, 0.145, -0.4807), (0.5743, 0.2263, -0.3089), (2.819, 0.4682, 0.03836), (0.5651, -0.05882, -1.476), (0.6372, 0.1376, -1.439), (0.6372, -0.2552, -1.439), (0.9856, -0.2552, -1.257), (0.8114, -0.3366, -1.348), (0.9856, 0.1376, -1.257), (1.058, -0.05882, -1.22), (0.8114, 0.2189, -1.348), (-0.7955, -0.05882, 1.136), (-0.7234, 0.1376, 1.174), (-0.7234, -0.2552, 1.174), (-0.375, -0.2552, 1.355), (-0.5492, -0.3366, 1.265), (-0.375, 0.1376, 1.355), (-0.3028, -0.05882, 1.393), (-0.5492, 0.2189, 1.265), (0.517, -0.05815, -1.46), (1.095, -0.05815, -1.882), (0.6003, 0.1681, -1.417), (0.8014, 0.2619, -1.314), (1.002, 0.1681, -1.21), (1.086, -0.05815, -1.167), (1.002, -0.2844, -1.21), (0.8014, -0.3781, -1.314), (0.6003, -0.2844, -1.417), (-0.1265, -0.06897, 1.369), (-0.1998, -0.06897, 1.417), (-0.2779, -0.06897, 1.377), (-0.2826, -0.06897, 1.29), (-0.2093, -0.06897, 1.242), (-0.1313, -0.06897, 1.282), (-0.1398, 0.04427, 1.362), (-0.2118, 0.03294, 1.411), (-0.2872, 0.0103, 1.373), (-0.2906, -0.001027, 1.286), (-0.2187, 0.0103, 1.237), (-0.1433, 0.03294, 1.276), (-0.1788, 0.1498, 1.343), (-0.2469, 0.1279, 1.393), (-0.3145, 0.08416, 1.359), (-0.314, 0.06228, 1.274), (-0.2459, 0.08416, 1.224), (-0.1784, 0.1279, 1.258), (-0.2408, 0.2404, 1.311), (-0.3027, 0.2095, 1.365), (-0.3579, 0.1476, 1.337), (-0.3512, 0.1166, 1.255), (-0.2894, 0.1476, 1.202), (-0.2342, 0.2095, 1.229), (-0.3216, 0.3099, 1.27), (-0.3754, 0.272, 1.328), (-0.4144, 0.1963, 1.308), (-0.3997, 0.1584, 1.231), (-0.3459, 0.1963, 1.173), (-0.3069, 0.272, 1.193), (-0.4158, 0.3536, 1.222), (-0.4601, 0.3114, 1.285), (-0.4803, 0.2268, 1.275), (-0.4562, 0.1846, 1.202), (-0.4118, 0.2268, 1.139), (-0.3916, 0.3114, 1.15), (-0.5168, 0.3685, 1.171), (-0.551, 0.3248, 1.239), (-0.551, 0.2373, 1.239), (-0.5168, 0.1935, 1.171), (-0.4825, 0.2373, 1.104), (-0.4825, 0.3248, 1.104), (-0.6178, 0.3536, 1.12), (-0.6419, 0.3114, 1.193), (-0.6217, 0.2268, 1.203), (-0.5774, 0.1846, 1.141), (-0.5532, 0.2268, 1.068), (-0.5734, 0.3114, 1.058), (-0.7119, 0.3099, 1.072), (-0.7266, 0.272, 1.15), (-0.6876, 0.1963, 1.17), (-0.6338, 0.1584, 1.112), (-0.6191, 0.1963, 1.034), (-0.6581, 0.272, 1.015), (-0.7927, 0.2404, 1.031), (-0.7994, 0.2095, 1.113), (-0.7442, 0.1476, 1.141), (-0.6823, 0.1166, 1.087), (-0.6757, 0.1476, 1.006), (-0.7309, 0.2095, 0.9778), (-0.8547, 0.1498, 1.0), (-0.8552, 0.1279, 1.085), (-0.7876, 0.08416, 1.119), (-0.7196, 0.06228, 1.068), (-0.7191, 0.08416, 0.9837), (-0.7867, 0.1279, 0.9495), (-0.8937, 0.04427, 0.9802), (-0.8903, 0.03294, 1.067), (-0.8149, 0.0103, 1.105), (-0.7429, -0.001027, 1.057), (-0.7464, 0.0103, 0.9699), (-0.8218, 0.03294, 0.9317), (-0.907, -0.06897, 0.9735), (-0.9023, -0.06897, 1.061), (-0.8242, -0.06897, 1.1), (-0.7509, -0.06897, 1.053), (-0.7557, -0.06897, 0.9652), (-0.8337, -0.06897, 0.9256), (-0.8937, -0.1822, 0.9802), (-0.8903, -0.1709, 1.067), (-0.8149, -0.1482, 1.105), (-0.7429, -0.1369, 1.057), (-0.7464, -0.1482, 0.9699), (-0.8218, -0.1709, 0.9317), (-0.8547, -0.2877, 1.0), (-0.8552, -0.2658, 1.085), (-0.7876, -0.2221, 1.119), (-0.7196, -0.2002, 1.068), (-0.7191, -0.2221, 0.9837), (-0.7867, -0.2658, 0.9495), (-0.7927, -0.3783, 1.031), (-0.7994, -0.3474, 1.113), (-0.7442, -0.2855, 1.141), (-0.6823, -0.2546, 1.087), (-0.6757, -0.2855, 1.006), (-0.7309, -0.3474, 0.9778), (-0.7119, -0.4479, 1.072), (-0.7266, -0.41, 1.15), (-0.6876, -0.3342, 1.17), (-0.6338, -0.2963, 1.112), (-0.6191, -0.3342, 1.034), (-0.6581, -0.41, 1.015), (-0.6178, -0.4916, 1.12), (-0.6419, -0.4493, 1.193), (-0.6217, -0.3648, 1.203), (-0.5774, -0.3225, 1.141), (-0.5532, -0.3648, 1.068), (-0.5734, -0.4493, 1.058), (-0.5168, -0.5065, 1.171), (-0.551, -0.4627, 1.239), (-0.551, -0.3752, 1.239), (-0.5168, -0.3315, 1.171), (-0.4825, -0.3752, 1.104), (-0.4825, -0.4627, 1.104), (-0.4158, -0.4916, 1.222), (-0.4601, -0.4493, 1.285), (-0.4803, -0.3648, 1.275), (-0.4562, -0.3225, 1.202), (-0.4118, -0.3648, 1.139), (-0.3916, -0.4493, 1.15), (-0.3216, -0.4479, 1.27), (-0.3754, -0.41, 1.328), (-0.4144, -0.3342, 1.308), (-0.3997, -0.2963, 1.231), (-0.3459, -0.3342, 1.173), (-0.3069, -0.41, 1.193), (-0.2408, -0.3783, 1.311), (-0.3027, -0.3474, 1.365), (-0.3579, -0.2855, 1.337), (-0.3512, -0.2546, 1.255), (-0.2894, -0.2855, 1.202), (-0.2342, -0.3474, 1.229), (-0.1788, -0.2877, 1.343), (-0.2469, -0.2658, 1.393), (-0.3145, -0.2221, 1.359), (-0.314, -0.2002, 1.274), (-0.2459, -0.2221, 1.224), (-0.1784, -0.2658, 1.258), (-0.1398, -0.1822, 1.362), (-0.2118, -0.1709, 1.411), (-0.2872, -0.1482, 1.373), (-0.2906, -0.1369, 1.286), (-0.2187, -0.1482, 1.237), (-0.1433, -0.1709, 1.276), (-0.4177, 0.489, 1.588), (-0.551, 0.5087, 1.521), (-0.2677, 0.2487, 1.664), (-0.3507, 0.3201, 1.622), (-0.9518, -0.06897, 1.317), (-0.9381, -0.1852, 1.324), (-0.4473, 0.365, 1.573), (-0.551, 0.3803, 1.521), (-0.8981, -0.2936, 1.345), (-0.1639, 0.04731, 1.717), (-0.204, 0.1557, 1.696), (-0.9154, -0.4774, 1.336), (-0.8087, -0.5692, 1.39), (-0.8344, -0.3866, 1.377), (-0.551, -0.5182, 1.521), (-0.4473, -0.5029, 1.573), (-0.03578, -0.06897, 1.782), (-0.1503, -0.06897, 1.724), (-1.049, 0.08053, 1.268), (-1.066, -0.06897, 1.259), (-0.6547, 0.365, 1.468), (-0.7514, 0.3201, 1.419), (-0.7514, -0.458, 1.419), (-0.1639, -0.1852, 1.717), (-0.05334, -0.2185, 1.773), (-0.9381, 0.04731, 1.324), (-0.551, -0.6466, 1.521), (-0.4177, -0.6269, 1.588), (-0.8344, 0.2487, 1.377), (-0.9972, -0.3578, 1.294), (-0.1048, -0.3578, 1.747), (-1.049, -0.2185, 1.268), (-0.1867, 0.3395, 1.705), (-0.2934, 0.4313, 1.651), (-0.8087, 0.4313, 1.39), (-0.6547, -0.5029, 1.468), (-0.9154, 0.3395, 1.336), (-0.9972, 0.2198, 1.294), (-0.8981, 0.1557, 1.345), (-0.05334, 0.08053, 1.773), (-0.1048, 0.2198, 1.747), (-0.6844, 0.489, 1.453), (-0.2934, -0.5692, 1.651), (-0.6844, -0.6269, 1.453), (-0.3507, -0.458, 1.622), (-0.204, -0.2936, 1.696), (-0.2677, -0.3866, 1.664), (-0.1867, -0.4774, 1.705), (-0.8246, 0.489, 2.391), (-0.958, 0.5087, 2.324), (-0.6746, 0.2487, 2.467), (-0.7576, 0.3201, 2.425), (-1.359, -0.06897, 2.12), (-1.345, -0.1852, 2.127), (-0.8543, 0.365, 2.376), (-0.958, 0.3803, 2.324), (-1.305, -0.2936, 2.148), (-0.5709, 0.04731, 2.52), (-0.6109, 0.1557, 2.499), (-1.322, -0.4774, 2.139), (-1.216, -0.5692, 2.193), (-1.241, -0.3866, 2.18), (-0.958, -0.5182, 2.324), (-0.8543, -0.5029, 2.376), (-0.4427, -0.06897, 2.585), (-0.5572, -0.06897, 2.527), (-1.456, 0.08053, 2.071), (-1.473, -0.06897, 2.062), (-1.062, 0.365, 2.271), (-1.158, 0.3201, 2.222), (-1.158, -0.458, 2.222), (-0.5709, -0.1852, 2.52), (-0.4603, -0.2185, 2.576), (-1.345, 0.04731, 2.127), (-0.958, -0.6466, 2.324), (-0.8246, -0.6269, 2.391), (-1.241, 0.2487, 2.18), (-1.404, -0.3578, 2.097), (-0.5118, -0.3578, 2.55), (-1.456, -0.2185, 2.071), (-0.5936, 0.3395, 2.508), (-0.7003, 0.4313, 2.454), (-1.216, 0.4313, 2.193), (-1.062, -0.5029, 2.271), (-1.322, 0.3395, 2.139), (-1.404, 0.2198, 2.097), (-1.305, 0.1557, 2.148), (-0.4603, 0.08053, 2.576), (-0.5118, 0.2198, 2.55), (-1.091, 0.489, 2.256), (-0.7003, -0.5692, 2.454), (-1.091, -0.6269, 2.256), (-0.7576, -0.458, 2.425), (-0.6109, -0.2936, 2.499), (-0.6746, -0.3866, 2.467), (-0.5936, -0.4774, 2.508)], [(42, 64), (40, 56), (41, 58), (47, 59), (44, 63), (43, 62), (46, 61), (54, 66), (48, 139), (52, 175), (55, 109)], [(13, 1, 38, 34), (3, 4, 7), (7, 4, 8), (12, 8, 14, 10), (24, 20, 6, 5), (7, 8, 11), (11, 8, 12), (27, 35, 18, 19), (20, 16, 9, 6), (11, 12, 15), (15, 12, 16), (15, 17, 23, 28), (17, 15, 16), (32, 24, 5, 2), (16, 20, 17), (20, 21, 17), (7, 11, 31, 36), (11, 15, 28, 31), (20, 24, 21), (24, 27, 21), (17, 21, 22, 23), (21, 27, 19, 22), (24, 32, 27), (32, 35, 27), (4, 0, 1, 13), (35, 3, 39, 18), (32, 0, 35), (0, 3, 35), (3, 7, 36, 39), (2, 5, 33, 37), (3, 0, 4), (5, 6, 30, 33), (1, 2, 37, 38), (8, 4, 13, 14), (0, 32, 2, 1), (19, 18, 39, 36, 31, 28, 23, 22), (16, 12, 10, 9), (43, 51, 52, 44), (10, 14, 25, 26), (9, 10, 26, 29), (6, 9, 29, 30), (14, 13, 34, 25), (41, 47, 45, 46, 43, 44, 42, 40), (45, 53, 54, 46), (41, 49, 55, 47), (42, 50, 48, 40), (44, 52, 50, 42), (46, 54, 51, 43), (47, 55, 53, 45), (49, 48, 50, 52, 51, 54, 53, 55), (40, 48, 49, 41), (43, 30, 29, 26, 51), (53, 34, 38, 37, 45), (34, 53, 51, 26, 25), (37, 33, 30, 43, 45), (61, 57, 60), (62, 57, 61), (63, 57, 62), (63, 62, 61, 60, 59, 58, 56, 64), (58, 57, 56), (64, 57, 63), (56, 57, 64), (59, 57, 58), (60, 57, 59), (80, 81, 75, 74), (78, 84, 241, 249), (73, 74, 68, 67), (69, 68, 74, 75), (75, 76, 70, 69), (69, 70, 208, 207), (76, 71, 65, 70), (85, 86, 80, 79), (97, 91, 212, 215), (68, 69, 207, 206), (80, 74, 73, 79), (81, 82, 76, 75), (83, 84, 78, 77), (99, 100, 94, 93), (86, 87, 81, 80), (103, 97, 215, 216), (94, 89, 83, 88), (87, 86, 92, 93), (130, 125, 119, 124), (95, 96, 90, 89), (111, 110, 116, 117), (101, 102, 96, 95), (91, 92, 86, 85), (118, 113, 107, 112), (93, 94, 88, 87), (85, 79, 219, 211), (98, 99, 93, 92), (100, 95, 89, 94), (97, 98, 92, 91), (112, 107, 101, 106), (101, 95, 100, 106), (108, 107, 113, 114), (104, 105, 99, 98), (169, 163, 231, 244), (104, 103, 109, 110), (98, 97, 103, 104), (106, 100, 99, 105), (102, 101, 107, 108), (110, 109, 115, 116), (111, 112, 106, 105), (145, 139, 213, 214), (105, 104, 110, 111), (122, 123, 117, 116), (116, 115, 121, 122), (67, 205, 232, 226), (114, 113, 119, 120), (139, 140, 134, 133), (117, 118, 112, 111), (124, 119, 113, 118), (123, 124, 118, 117), (129, 130, 124, 123), (128, 122, 121, 127), (156, 162, 221, 220), (125, 126, 120, 119), (131, 132, 126, 125), (128, 129, 123, 122), (204, 66, 225, 233), (125, 130, 136, 131), (134, 135, 129, 128), (142, 137, 131, 136), (137, 138, 132, 131), (135, 136, 130, 129), (133, 134, 128, 127), (141, 142, 136, 135), (175, 169, 244, 223), (147, 146, 152, 153), (91, 85, 211, 212), (146, 147, 141, 140), (149, 150, 144, 143), (174, 180, 236, 235), (140, 141, 135, 134), (145, 146, 140, 139), (144, 138, 137, 143), (147, 148, 142, 141), (154, 149, 143, 148), (156, 150, 149, 155), (148, 147, 153, 154), (148, 143, 137, 142), (168, 174, 235, 252), (152, 146, 145, 151), (165, 164, 170, 171), (160, 155, 149, 154), (132, 138, 228, 227), (158, 159, 153, 152), (157, 158, 152, 151), (170, 164, 163, 169), (159, 160, 154, 153), (161, 162, 156, 155), (96, 102, 210, 209), (183, 184, 178, 177), (167, 168, 162, 161), (158, 157, 163, 164), (159, 158, 164, 165), (161, 166, 172, 167), (166, 161, 155, 160), (126, 132, 227, 246), (184, 179, 173, 178), (165, 166, 160, 159), (187, 181, 224, 253), (175, 176, 170, 169), (178, 173, 167, 172), (177, 171, 170, 176), (166, 165, 171, 172), (190, 185, 179, 184), (168, 167, 173, 174), (174, 173, 179, 180), (182, 181, 187, 188), (79, 73, 218, 219), (172, 171, 177, 178), (182, 183, 177, 176), (193, 194, 188, 187), (185, 186, 180, 179), (197, 198, 192, 191), (194, 193, 199, 200), (181, 182, 176, 175), (72, 78, 249, 248), (184, 183, 189, 190), (191, 192, 186, 185), (195, 196, 190, 189), (189, 188, 194, 195), (183, 182, 188, 189), (196, 191, 185, 190), (202, 197, 191, 196), (206, 200, 199, 205), (144, 150, 238, 240), (201, 195, 194, 200), (203, 204, 198, 197), (201, 202, 196, 195), (180, 186, 251, 236), (186, 192, 256, 251), (206, 207, 201, 200), (197, 202, 208, 203), (207, 208, 202, 201), (204, 203, 65, 66), (77, 78, 72, 71), (71, 72, 66, 65), (138, 144, 240, 228), (203, 208, 70, 65), (87, 88, 82, 81), (115, 109, 229, 230), (82, 77, 71, 76), (67, 68, 206, 205), (88, 83, 77, 82), (89, 90, 84, 83), (250, 243, 291, 298), (230, 229, 277, 278), (256, 239, 287, 304), (236, 251, 299, 284), (227, 228, 276, 275), (241, 242, 290, 289), (226, 232, 280, 274), (240, 238, 286, 288), (223, 244, 292, 271), (102, 108, 250, 210), (193, 187, 253, 255), (120, 126, 246, 245), (121, 115, 230, 237), (163, 157, 222, 231), (205, 199, 254, 232), (114, 120, 245, 243), (109, 103, 216, 229), (66, 72, 248, 225), (151, 145, 214, 217), (150, 156, 220, 238), (139, 133, 234, 213), (84, 90, 242, 241), (90, 96, 209, 242), (157, 151, 217, 222), (108, 114, 243, 250), (127, 121, 237, 247), (133, 127, 247, 234), (199, 193, 255, 254), (162, 168, 252, 221), (198, 204, 233, 239), (73, 67, 226, 218), (181, 175, 223, 224), (192, 198, 239, 256), (273, 274, 280, 281), (258, 264, 263, 257), (291, 278, 277, 298), (294, 295, 285, 293), (276, 261, 282, 275), (286, 265, 262, 288), (279, 270, 268, 269), (283, 271, 292, 300), (299, 301, 272, 284), (287, 302, 303, 304), (297, 267, 266, 296), (290, 260, 259, 289), (209, 210, 258, 257), (213, 234, 282, 261), (254, 255, 303, 302), (212, 211, 259, 260), (245, 246, 294, 293), (233, 225, 273, 281), (216, 215, 263, 264), (247, 237, 285, 295), (217, 214, 262, 265), (231, 222, 270, 279), (253, 224, 272, 301), (219, 218, 266, 267), (248, 249, 297, 296), (252, 235, 283, 300), (220, 221, 269, 268), (261, 276, 228, 213), (214, 213, 228, 240), (240, 288, 262, 214), (286, 238, 217, 265), (269, 221, 231, 279), (222, 217, 238, 220), (244, 231, 221, 252), (292, 244, 252, 300), (224, 223, 235, 236), (223, 271, 283, 235), (224, 236, 284, 272), (270, 222, 220, 268), (227, 234, 247, 246), (234, 227, 275, 282), (295, 294, 246, 247), (293, 285, 237, 245), (298, 277, 229, 250), (243, 230, 278, 291), (210, 216, 264, 258), (290, 242, 212, 260), (237, 230, 243, 245), (229, 216, 210, 250), (209, 215, 212, 242), (211, 219, 249, 241), (218, 226, 225, 248), (233, 232, 254, 239), (255, 253, 251, 256), (301, 299, 251, 253), (255, 256, 304, 303), (254, 302, 287, 239), (280, 232, 233, 281), (225, 226, 274, 273), (248, 296, 266, 218), (297, 249, 219, 267), (289, 259, 211, 241), (209, 257, 263, 215)])
me_circle_001.use_remesh_preserve_volume = False
me_circle_001.use_remesh_preserve_attributes = False
me_circle_001.use_mirror_vertex_groups = False
me_circle_001.update()
me_circle = bpy.data.meshes.new('Circle')
me_circle.from_pydata([(1.854, 0.5736, -0.3089), (1.531, 0.2263, -0.3089), (1.531, 0.145, -0.5053), (2.104, 0.4682, 0.03836), (1.854, 0.3905, 0.1331), (1.531, -0.05142, -0.5866), (1.531, -0.2478, -0.5053), (2.104, 0.07051, 0.3041), (1.854, -0.05142, 0.3161), (1.531, -0.3292, -0.3089), (1.531, -0.2478, -0.1125), (2.104, -0.3987, 0.2108), (1.854, -0.4934, 0.1331), (1.531, 0.145, -0.1125), (1.531, -0.05142, -0.03112), (2.104, -0.6644, -0.1869), (1.854, -0.6764, -0.3089), (2.104, -0.6644, -0.4308), (2.819, 0.4682, -0.6561), (2.819, 0.07051, -0.9219), (1.854, -0.4934, -0.7508), (2.104, -0.3987, -0.8285), (2.819, -0.3987, -0.8285), (2.819, -0.6644, -0.4308), (1.854, -0.05142, -0.9339), (0.4399, -0.05142, -0.06581), (0.4793, -0.2478, -0.137), (2.104, 0.07051, -0.9219), (2.819, -0.6644, -0.1869), (0.5743, -0.3292, -0.3089), (0.6694, -0.2478, -0.4807), (2.819, -0.3987, 0.2108), (1.854, 0.3905, -0.7508), (0.7088, -0.05142, -0.5519), (0.4793, 0.145, -0.137), (2.104, 0.4682, -0.6561), (2.819, 0.07051, 0.3041), (0.6694, 0.145, -0.4807), (0.5743, 0.2263, -0.3089), (2.819, 0.4682, 0.03836), (0.5651, -0.05882, -1.476), (0.6372, 0.1376, -1.439), (0.6372, -0.2552, -1.439), (0.9856, -0.2552, -1.257), (0.8114, -0.3366, -1.348), (0.9856, 0.1376, -1.257), (1.058, -0.05882, -1.22), (0.8114, 0.2189, -1.348), (-0.7955, -0.05882, 1.136), (-0.7234, 0.1376, 1.174), (-0.7234, -0.2552, 1.174), (-0.375, -0.2552, 1.355), (-0.5492, -0.3366, 1.265), (-0.375, 0.1376, 1.355), (-0.3028, -0.05882, 1.393), (-0.5492, 0.2189, 1.265), (0.517, -0.05815, -1.46), (1.095, -0.05815, -1.882), (0.6003, 0.1681, -1.417), (0.8014, 0.2619, -1.314), (1.002, 0.1681, -1.21), (1.086, -0.05815, -1.167), (1.002, -0.2844, -1.21), (0.8014, -0.3781, -1.314), (0.6003, -0.2844, -1.417), (-0.1265, -0.06897, 1.369), (-0.1998, -0.06897, 1.417), (-0.2779, -0.06897, 1.377), (-0.2826, -0.06897, 1.29), (-0.2093, -0.06897, 1.242), (-0.1313, -0.06897, 1.282), (-0.1398, 0.04427, 1.362), (-0.2118, 0.03294, 1.411), (-0.2872, 0.0103, 1.373), (-0.2906, -0.001027, 1.286), (-0.2187, 0.0103, 1.237), (-0.1433, 0.03294, 1.276), (-0.1788, 0.1498, 1.343), (-0.2469, 0.1279, 1.393), (-0.3145, 0.08416, 1.359), (-0.314, 0.06228, 1.274), (-0.2459, 0.08416, 1.224), (-0.1784, 0.1279, 1.258), (-0.2408, 0.2404, 1.311), (-0.3027, 0.2095, 1.365), (-0.3579, 0.1476, 1.337), (-0.3512, 0.1166, 1.255), (-0.2894, 0.1476, 1.202), (-0.2342, 0.2095, 1.229), (-0.3216, 0.3099, 1.27), (-0.3754, 0.272, 1.328), (-0.4144, 0.1963, 1.308), (-0.3997, 0.1584, 1.231), (-0.3459, 0.1963, 1.173), (-0.3069, 0.272, 1.193), (-0.4158, 0.3536, 1.222), (-0.4601, 0.3114, 1.285), (-0.4803, 0.2268, 1.275), (-0.4562, 0.1846, 1.202), (-0.4118, 0.2268, 1.139), (-0.3916, 0.3114, 1.15), (-0.5168, 0.3685, 1.171), (-0.551, 0.3248, 1.239), (-0.551, 0.2373, 1.239), (-0.5168, 0.1935, 1.171), (-0.4825, 0.2373, 1.104), (-0.4825, 0.3248, 1.104), (-0.6178, 0.3536, 1.12), (-0.6419, 0.3114, 1.193), (-0.6217, 0.2268, 1.203), (-0.5774, 0.1846, 1.141), (-0.5532, 0.2268, 1.068), (-0.5734, 0.3114, 1.058), (-0.7119, 0.3099, 1.072), (-0.7266, 0.272, 1.15), (-0.6876, 0.1963, 1.17), (-0.6338, 0.1584, 1.112), (-0.6191, 0.1963, 1.034), (-0.6581, 0.272, 1.015), (-0.7927, 0.2404, 1.031), (-0.7994, 0.2095, 1.113), (-0.7442, 0.1476, 1.141), (-0.6823, 0.1166, 1.087), (-0.6757, 0.1476, 1.006), (-0.7309, 0.2095, 0.9778), (-0.8547, 0.1498, 1.0), (-0.8552, 0.1279, 1.085), (-0.7876, 0.08416, 1.119), (-0.7196, 0.06228, 1.068), (-0.7191, 0.08416, 0.9837), (-0.7867, 0.1279, 0.9495), (-0.8937, 0.04427, 0.9802), (-0.8903, 0.03294, 1.067), (-0.8149, 0.0103, 1.105), (-0.7429, -0.001027, 1.057), (-0.7464, 0.0103, 0.9699), (-0.8218, 0.03294, 0.9317), (-0.907, -0.06897, 0.9735), (-0.9023, -0.06897, 1.061), (-0.8242, -0.06897, 1.1), (-0.7509, -0.06897, 1.053), (-0.7557, -0.06897, 0.9652), (-0.8337, -0.06897, 0.9256), (-0.8937, -0.1822, 0.9802), (-0.8903, -0.1709, 1.067), (-0.8149, -0.1482, 1.105), (-0.7429, -0.1369, 1.057), (-0.7464, -0.1482, 0.9699), (-0.8218, -0.1709, 0.9317), (-0.8547, -0.2877, 1.0), (-0.8552, -0.2658, 1.085), (-0.7876, -0.2221, 1.119), (-0.7196, -0.2002, 1.068), (-0.7191, -0.2221, 0.9837), (-0.7867, -0.2658, 0.9495), (-0.7927, -0.3783, 1.031), (-0.7994, -0.3474, 1.113), (-0.7442, -0.2855, 1.141), (-0.6823, -0.2546, 1.087), (-0.6757, -0.2855, 1.006), (-0.7309, -0.3474, 0.9778), (-0.7119, -0.4479, 1.072), (-0.7266, -0.41, 1.15), (-0.6876, -0.3342, 1.17), (-0.6338, -0.2963, 1.112), (-0.6191, -0.3342, 1.034), (-0.6581, -0.41, 1.015), (-0.6178, -0.4916, 1.12), (-0.6419, -0.4493, 1.193), (-0.6217, -0.3648, 1.203), (-0.5774, -0.3225, 1.141), (-0.5532, -0.3648, 1.068), (-0.5734, -0.4493, 1.058), (-0.5168, -0.5065, 1.171), (-0.551, -0.4627, 1.239), (-0.551, -0.3752, 1.239), (-0.5168, -0.3315, 1.171), (-0.4825, -0.3752, 1.104), (-0.4825, -0.4627, 1.104), (-0.4158, -0.4916, 1.222), (-0.4601, -0.4493, 1.285), (-0.4803, -0.3648, 1.275), (-0.4562, -0.3225, 1.202), (-0.4118, -0.3648, 1.139), (-0.3916, -0.4493, 1.15), (-0.3216, -0.4479, 1.27), (-0.3754, -0.41, 1.328), (-0.4144, -0.3342, 1.308), (-0.3997, -0.2963, 1.231), (-0.3459, -0.3342, 1.173), (-0.3069, -0.41, 1.193), (-0.2408, -0.3783, 1.311), (-0.3027, -0.3474, 1.365), (-0.3579, -0.2855, 1.337), (-0.3512, -0.2546, 1.255), (-0.2894, -0.2855, 1.202), (-0.2342, -0.3474, 1.229), (-0.1788, -0.2877, 1.343), (-0.2469, -0.2658, 1.393), (-0.3145, -0.2221, 1.359), (-0.314, -0.2002, 1.274), (-0.2459, -0.2221, 1.224), (-0.1784, -0.2658, 1.258), (-0.1398, -0.1822, 1.362), (-0.2118, -0.1709, 1.411), (-0.2872, -0.1482, 1.373), (-0.2906, -0.1369, 1.286), (-0.2187, -0.1482, 1.237), (-0.1433, -0.1709, 1.276), (-0.4177, 0.489, 1.588), (-0.551, 0.5087, 1.521), (-0.2677, 0.2487, 1.664), (-0.3507, 0.3201, 1.622), (-0.9518, -0.06897, 1.317), (-0.9381, -0.1852, 1.324), (-0.4473, 0.365, 1.573), (-0.551, 0.3803, 1.521), (-0.8981, -0.2936, 1.345), (-0.1639, 0.04731, 1.717), (-0.204, 0.1557, 1.696), (-0.9154, -0.4774, 1.336), (-0.8087, -0.5692, 1.39), (-0.8344, -0.3866, 1.377), (-0.551, -0.5182, 1.521), (-0.4473, -0.5029, 1.573), (-0.03578, -0.06897, 1.782), (-0.1503, -0.06897, 1.724), (-1.049, 0.08053, 1.268), (-1.066, -0.06897, 1.259), (-0.6547, 0.365, 1.468), (-0.7514, 0.3201, 1.419), (-0.7514, -0.458, 1.419), (-0.1639, -0.1852, 1.717), (-0.05334, -0.2185, 1.773), (-0.9381, 0.04731, 1.324), (-0.551, -0.6466, 1.521), (-0.4177, -0.6269, 1.588), (-0.8344, 0.2487, 1.377), (-0.9972, -0.3578, 1.294), (-0.1048, -0.3578, 1.747), (-1.049, -0.2185, 1.268), (-0.1867, 0.3395, 1.705), (-0.2934, 0.4313, 1.651), (-0.8087, 0.4313, 1.39), (-0.6547, -0.5029, 1.468), (-0.9154, 0.3395, 1.336), (-0.9972, 0.2198, 1.294), (-0.8981, 0.1557, 1.345), (-0.05334, 0.08053, 1.773), (-0.1048, 0.2198, 1.747), (-0.6844, 0.489, 1.453), (-0.2934, -0.5692, 1.651), (-0.6844, -0.6269, 1.453), (-0.3507, -0.458, 1.622), (-0.204, -0.2936, 1.696), (-0.2677, -0.3866, 1.664), (-0.1867, -0.4774, 1.705), (-0.8246, 0.489, 2.391), (-0.958, 0.5087, 2.324), (-0.6746, 0.2487, 2.467), (-0.7576, 0.3201, 2.425), (-1.359, -0.06897, 2.12), (-1.345, -0.1852, 2.127), (-0.8543, 0.365, 2.376), (-0.958, 0.3803, 2.324), (-1.305, -0.2936, 2.148), (-0.5709, 0.04731, 2.52), (-0.6109, 0.1557, 2.499), (-1.322, -0.4774, 2.139), (-1.216, -0.5692, 2.193), (-1.241, -0.3866, 2.18), (-0.958, -0.5182, 2.324), (-0.8543, -0.5029, 2.376), (-0.4427, -0.06897, 2.585), (-0.5572, -0.06897, 2.527), (-1.456, 0.08053, 2.071), (-1.473, -0.06897, 2.062), (-1.062, 0.365, 2.271), (-1.158, 0.3201, 2.222), (-1.158, -0.458, 2.222), (-0.5709, -0.1852, 2.52), (-0.4603, -0.2185, 2.576), (-1.345, 0.04731, 2.127), (-0.958, -0.6466, 2.324), (-0.8246, -0.6269, 2.391), (-1.241, 0.2487, 2.18), (-1.404, -0.3578, 2.097), (-0.5118, -0.3578, 2.55), (-1.456, -0.2185, 2.071), (-0.5936, 0.3395, 2.508), (-0.7003, 0.4313, 2.454), (-1.216, 0.4313, 2.193), (-1.062, -0.5029, 2.271), (-1.322, 0.3395, 2.139), (-1.404, 0.2198, 2.097), (-1.305, 0.1557, 2.148), (-0.4603, 0.08053, 2.576), (-0.5118, 0.2198, 2.55), (-1.091, 0.489, 2.256), (-0.7003, -0.5692, 2.454), (-1.091, -0.6269, 2.256), (-0.7576, -0.458, 2.425), (-0.6109, -0.2936, 2.499), (-0.6746, -0.3866, 2.467), (-0.5936, -0.4774, 2.508)], [(42, 64), (40, 56), (41, 58), (47, 59), (44, 63), (43, 62), (46, 61), (54, 66), (48, 139), (52, 175), (55, 109)], [(13, 1, 38, 34), (3, 4, 7), (7, 4, 8), (12, 8, 14, 10), (24, 20, 6, 5), (7, 8, 11), (11, 8, 12), (27, 35, 18, 19), (20, 16, 9, 6), (11, 12, 15), (15, 12, 16), (15, 17, 23, 28), (17, 15, 16), (32, 24, 5, 2), (16, 20, 17), (20, 21, 17), (7, 11, 31, 36), (11, 15, 28, 31), (20, 24, 21), (24, 27, 21), (17, 21, 22, 23), (21, 27, 19, 22), (24, 32, 27), (32, 35, 27), (4, 0, 1, 13), (35, 3, 39, 18), (32, 0, 35), (0, 3, 35), (3, 7, 36, 39), (2, 5, 33, 37), (3, 0, 4), (5, 6, 30, 33), (1, 2, 37, 38), (8, 4, 13, 14), (0, 32, 2, 1), (19, 18, 39, 36, 31, 28, 23, 22), (16, 12, 10, 9), (43, 51, 52, 44), (10, 14, 25, 26), (9, 10, 26, 29), (6, 9, 29, 30), (14, 13, 34, 25), (41, 47, 45, 46, 43, 44, 42, 40), (45, 53, 54, 46), (41, 49, 55, 47), (42, 50, 48, 40), (44, 52, 50, 42), (46, 54, 51, 43), (47, 55, 53, 45), (49, 48, 50, 52, 51, 54, 53, 55), (40, 48, 49, 41), (43, 30, 29, 26, 51), (53, 34, 38, 37, 45), (34, 53, 51, 26, 25), (37, 33, 30, 43, 45), (61, 57, 60), (62, 57, 61), (63, 57, 62), (63, 62, 61, 60, 59, 58, 56, 64), (58, 57, 56), (64, 57, 63), (56, 57, 64), (59, 57, 58), (60, 57, 59), (80, 81, 75, 74), (78, 84, 241, 249), (73, 74, 68, 67), (69, 68, 74, 75), (75, 76, 70, 69), (69, 70, 208, 207), (76, 71, 65, 70), (85, 86, 80, 79), (97, 91, 212, 215), (68, 69, 207, 206), (80, 74, 73, 79), (81, 82, 76, 75), (83, 84, 78, 77), (99, 100, 94, 93), (86, 87, 81, 80), (103, 97, 215, 216), (94, 89, 83, 88), (87, 86, 92, 93), (130, 125, 119, 124), (95, 96, 90, 89), (111, 110, 116, 117), (101, 102, 96, 95), (91, 92, 86, 85), (118, 113, 107, 112), (93, 94, 88, 87), (85, 79, 219, 211), (98, 99, 93, 92), (100, 95, 89, 94), (97, 98, 92, 91), (112, 107, 101, 106), (101, 95, 100, 106), (108, 107, 113, 114), (104, 105, 99, 98), (169, 163, 231, 244), (104, 103, 109, 110), (98, 97, 103, 104), (106, 100, 99, 105), (102, 101, 107, 108), (110, 109, 115, 116), (111, 112, 106, 105), (145, 139, 213, 214), (105, 104, 110, 111), (122, 123, 117, 116), (116, 115, 121, 122), (67, 205, 232, 226), (114, 113, 119, 120), (139, 140, 134, 133), (117, 118, 112, 111), (124, 119, 113, 118), (123, 124, 118, 117), (129, 130, 124, 123), (128, 122, 121, 127), (156, 162, 221, 220), (125, 126, 120, 119), (131, 132, 126, 125), (128, 129, 123, 122), (204, 66, 225, 233), (125, 130, 136, 131), (134, 135, 129, 128), (142, 137, 131, 136), (137, 138, 132, 131), (135, 136, 130, 129), (133, 134, 128, 127), (141, 142, 136, 135), (175, 169, 244, 223), (147, 146, 152, 153), (91, 85, 211, 212), (146, 147, 141, 140), (149, 150, 144, 143), (174, 180, 236, 235), (140, 141, 135, 134), (145, 146, 140, 139), (144, 138, 137, 143), (147, 148, 142, 141), (154, 149, 143, 148), (156, 150, 149, 155), (148, 147, 153, 154), (148, 143, 137, 142), (168, 174, 235, 252), (152, 146, 145, 151), (165, 164, 170, 171), (160, 155, 149, 154), (132, 138, 228, 227), (158, 159, 153, 152), (157, 158, 152, 151), (170, 164, 163, 169), (159, 160, 154, 153), (161, 162, 156, 155), (96, 102, 210, 209), (183, 184, 178, 177), (167, 168, 162, 161), (158, 157, 163, 164), (159, 158, 164, 165), (161, 166, 172, 167), (166, 161, 155, 160), (126, 132, 227, 246), (184, 179, 173, 178), (165, 166, 160, 159), (187, 181, 224, 253), (175, 176, 170, 169), (178, 173, 167, 172), (177, 171, 170, 176), (166, 165, 171, 172), (190, 185, 179, 184), (168, 167, 173, 174), (174, 173, 179, 180), (182, 181, 187, 188), (79, 73, 218, 219), (172, 171, 177, 178), (182, 183, 177, 176), (193, 194, 188, 187), (185, 186, 180, 179), (197, 198, 192, 191), (194, 193, 199, 200), (181, 182, 176, 175), (72, 78, 249, 248), (184, 183, 189, 190), (191, 192, 186, 185), (195, 196, 190, 189), (189, 188, 194, 195), (183, 182, 188, 189), (196, 191, 185, 190), (202, 197, 191, 196), (206, 200, 199, 205), (144, 150, 238, 240), (201, 195, 194, 200), (203, 204, 198, 197), (201, 202, 196, 195), (180, 186, 251, 236), (186, 192, 256, 251), (206, 207, 201, 200), (197, 202, 208, 203), (207, 208, 202, 201), (204, 203, 65, 66), (77, 78, 72, 71), (71, 72, 66, 65), (138, 144, 240, 228), (203, 208, 70, 65), (87, 88, 82, 81), (115, 109, 229, 230), (82, 77, 71, 76), (67, 68, 206, 205), (88, 83, 77, 82), (89, 90, 84, 83), (250, 243, 291, 298), (230, 229, 277, 278), (256, 239, 287, 304), (236, 251, 299, 284), (227, 228, 276, 275), (241, 242, 290, 289), (226, 232, 280, 274), (240, 238, 286, 288), (223, 244, 292, 271), (102, 108, 250, 210), (193, 187, 253, 255), (120, 126, 246, 245), (121, 115, 230, 237), (163, 157, 222, 231), (205, 199, 254, 232), (114, 120, 245, 243), (109, 103, 216, 229), (66, 72, 248, 225), (151, 145, 214, 217), (150, 156, 220, 238), (139, 133, 234, 213), (84, 90, 242, 241), (90, 96, 209, 242), (157, 151, 217, 222), (108, 114, 243, 250), (127, 121, 237, 247), (133, 127, 247, 234), (199, 193, 255, 254), (162, 168, 252, 221), (198, 204, 233, 239), (73, 67, 226, 218), (181, 175, 223, 224), (192, 198, 239, 256), (273, 274, 280, 281), (258, 264, 263, 257), (291, 278, 277, 298), (294, 295, 285, 293), (276, 261, 282, 275), (286, 265, 262, 288), (279, 270, 268, 269), (283, 271, 292, 300), (299, 301, 272, 284), (287, 302, 303, 304), (297, 267, 266, 296), (290, 260, 259, 289), (209, 210, 258, 257), (213, 234, 282, 261), (254, 255, 303, 302), (212, 211, 259, 260), (245, 246, 294, 293), (233, 225, 273, 281), (216, 215, 263, 264), (247, 237, 285, 295), (217, 214, 262, 265), (231, 222, 270, 279), (253, 224, 272, 301), (219, 218, 266, 267), (248, 249, 297, 296), (252, 235, 283, 300), (220, 221, 269, 268), (261, 276, 228, 213), (214, 213, 228, 240), (240, 288, 262, 214), (286, 238, 217, 265), (269, 221, 231, 279), (222, 217, 238, 220), (244, 231, 221, 252), (292, 244, 252, 300), (224, 223, 235, 236), (223, 271, 283, 235), (224, 236, 284, 272), (270, 222, 220, 268), (227, 234, 247, 246), (234, 227, 275, 282), (295, 294, 246, 247), (293, 285, 237, 245), (298, 277, 229, 250), (243, 230, 278, 291), (210, 216, 264, 258), (290, 242, 212, 260), (237, 230, 243, 245), (229, 216, 210, 250), (209, 215, 212, 242), (211, 219, 249, 241), (218, 226, 225, 248), (233, 232, 254, 239), (255, 253, 251, 256), (301, 299, 251, 253), (255, 256, 304, 303), (254, 302, 287, 239), (280, 232, 233, 281), (225, 226, 274, 273), (248, 296, 266, 218), (297, 249, 219, 267), (289, 259, 211, 241), (209, 257, 263, 215)])
_uv = me_circle.uv_layers.new(name='UVMap')
_uv.uv.foreach_set('vector', [0.8734, 0.4034, 0.8415, 0.4031, 0.8454, 0.2559, 0.8745, 0.2417, 0.1089, 0.7774, 0.1479, 0.7942, 0.1103, 0.8459, 0.1103, 0.8459, 0.1479, 0.7942, 0.1479, 0.8561, 0.8661, 0.5766, 0.9177, 0.6282, 0.8646, 0.6446, 0.8417, 0.6217, 0.8417, 0.8801, 0.8417, 0.8065, 0.8864, 0.8222, 0.8864, 0.8548, 0.2548, 0.3701, 0.2463, 0.3326, 0.2916, 0.3581, 0.2916, 0.3581, 0.2463, 0.3326, 0.2938, 0.3165, 0.5152, 0.4717, 0.5787, 0.4564, 0.6101, 0.5613, 0.5466, 0.5766, 0.8417, 0.8065, 0.8932, 0.7541, 0.9093, 0.7989, 0.8864, 0.8222, 0.2916, 0.3581, 0.2938, 0.3165, 0.3587, 0.3337, 0.3587, 0.3337, 0.2938, 0.3165, 0.3625, 0.2911, 0.3587, 0.3337, 0.3914, 0.3213, 0.4291, 0.4248, 0.3964, 0.4372, 0.3914, 0.3213, 0.3587, 0.3337, 0.3625, 0.2911, 0.8932, 0.9317, 0.8417, 0.8801, 0.8864, 0.8548, 0.9093, 0.8778, 0.3625, 0.2911, 0.4122, 0.2713, 0.3914, 0.3213, 0.5648, 0.7126, 0.5981, 0.697, 0.6153, 0.7429, 0.2548, 0.3701, 0.2916, 0.3581, 0.3293, 0.4616, 0.2925, 0.4736, 0.2916, 0.3581, 0.3587, 0.3337, 0.3964, 0.4372, 0.3293, 0.4616, 0.5648, 0.7126, 0.5581, 0.6423, 0.5981, 0.697, 0.5581, 0.6423, 0.5956, 0.6237, 0.5981, 0.697, 0.6153, 0.7429, 0.5981, 0.697, 0.7025, 0.697, 0.7197, 0.7429, 0.5981, 0.697, 0.5956, 0.6237, 0.7, 0.6237, 0.7025, 0.697, 0.5581, 0.6423, 0.5681, 0.5766, 0.5956, 0.6237, 0.55, 0.4247, 0.5787, 0.4564, 0.5152, 0.4717, 0.9177, 0.7018, 0.8661, 0.7541, 0.8417, 0.7005, 0.8646, 0.6773, 0.5787, 0.4564, 0.6659, 0.4237, 0.6972, 0.5286, 0.6101, 0.5613, 0.55, 0.4247, 0.6193, 0.4026, 0.5787, 0.4564, 0.1429, 0.7221, 0.1089, 0.7774, 0.09954, 0.6893, 0.1089, 0.7774, 0.1103, 0.8459, 0.001364, 0.8517, 0.0, 0.7831, 0.8767, 0.5638, 0.8478, 0.5592, 0.8477, 0.4397, 0.8767, 0.438, 0.1089, 0.7774, 0.1429, 0.7221, 0.1479, 0.7942, 0.8478, 0.5592, 0.8168, 0.5622, 0.8168, 0.4364, 0.8477, 0.4397, 0.5788, 0.3576, 0.548, 0.3674, 0.5132, 0.2398, 0.5368, 0.2171, 0.9177, 0.6282, 0.9177, 0.7018, 0.8646, 0.6773, 0.8646, 0.6446, 0.6193, 0.4026, 0.55, 0.4247, 0.548, 0.3674, 0.5788, 0.3576, 0.2657, 0.4736, 0.3265, 0.5146, 0.3265, 0.6216, 0.2657, 0.6626, 0.1938, 0.6481, 0.1532, 0.5868, 0.1532, 0.5492, 0.1938, 0.488, 0.3625, 0.2911, 0.2938, 0.3165, 0.2969, 0.261, 0.3274, 0.2497, 0.4219, 0.1234, 0.0, 0.05972, 0.007187, 0.02861, 0.4291, 0.09227, 0.2969, 0.261, 0.2758, 0.2681, 0.2229, 0.1083, 0.2447, 0.1074, 0.3274, 0.2497, 0.2969, 0.261, 0.2447, 0.1074, 0.277, 0.1111, 0.3495, 0.2409, 0.3274, 0.2497, 0.277, 0.1111, 0.3008, 0.1173, 0.9006, 0.4056, 0.8734, 0.4034, 0.8745, 0.2417, 0.9006, 0.2379, 0.1757, 0.8436, 0.2077, 0.8436, 0.2303, 0.8669, 0.2303, 0.8997, 0.2077, 0.9229, 0.1757, 0.9228, 0.1532, 0.8996, 0.1532, 0.8668, 0.7814, 0.4195, 0.7814, 0.005317, 0.8113, 0.0, 0.8113, 0.4142, 0.9017, 0.4215, 0.9017, 0.0004219, 0.9342, 0.0, 0.9342, 0.4211, 0.7814, 0.008765, 0.7734, 0.4031, 0.7454, 0.3944, 0.7534, 0.0, 0.4291, 0.09227, 0.007187, 0.02861, 0.005933, 0.0, 0.4279, 0.06366, 0.8113, 0.4142, 0.8113, 0.0, 0.8415, 0.005036, 0.8415, 0.4192, 0.9342, 0.4033, 0.9342, 0.0001563, 0.9667, 0.0, 0.9667, 0.4032, 0.7139, 0.3979, 0.7454, 0.3944, 0.7734, 0.4031, 0.7814, 0.4191, 0.7648, 0.4328, 0.7333, 0.4364, 0.7053, 0.4276, 0.6972, 0.4117, 0.7534, 0.0, 0.7454, 0.3944, 0.7139, 0.3979, 0.7219, 0.003542, 0.4219, 0.1234, 0.3008, 0.1173, 0.277, 0.1111, 0.2447, 0.1074, 0.0, 0.05972, 0.6972, 0.0, 0.548, 0.1957, 0.5368, 0.2171, 0.5132, 0.2398, 0.4291, 0.3228, 0.9017, 0.0, 0.9017, 0.2373, 0.8415, 0.2379, 0.8415, 0.0006033, 0.8717, 0.01161, 0.4892, 0.9157, 0.4593, 0.9043, 0.4291, 0.9154, 0.4291, 0.793, 0.4892, 0.7934, 0.5201, 0.7986, 0.5549, 0.9032, 0.4892, 0.8152, 0.5549, 0.793, 0.5549, 0.9032, 0.5201, 0.7986, 0.2644, 0.8632, 0.2908, 0.9364, 0.2303, 0.8762, 0.9092, 0.4364, 0.9226, 0.4573, 0.9226, 0.4941, 0.9092, 0.5253, 0.8902, 0.5326, 0.8767, 0.5117, 0.8767, 0.4749, 0.8902, 0.4437, 0.7387, 0.8064, 0.8016, 0.8967, 0.7197, 0.8266, 0.2908, 0.8436, 0.2908, 0.9364, 0.2644, 0.8632, 0.3508, 0.9255, 0.3689, 0.8622, 0.3883, 0.9255, 0.7726, 0.7903, 0.8016, 0.8967, 0.7387, 0.8064, 0.8016, 0.7878, 0.8016, 0.8967, 0.7726, 0.7903, 0.7621, 0.5417, 0.7631, 0.5504, 0.7508, 0.5504, 0.7516, 0.5417, 0.04639, 0.6589, 0.034, 0.6628, 0.01388, 0.6113, 0.03206, 0.6056, 0.4605, 0.6143, 0.4577, 0.6011, 0.4675, 0.5983, 0.472, 0.611, 0.739, 0.5473, 0.7415, 0.539, 0.7516, 0.5417, 0.7508, 0.5504, 0.7508, 0.5504, 0.749, 0.5636, 0.7339, 0.5596, 0.739, 0.5473, 0.739, 0.5473, 0.7339, 0.5596, 0.7202, 0.5518, 0.7284, 0.5412, 0.06077, 0.6779, 0.05903, 0.6646, 0.07634, 0.6637, 0.07636, 0.6771, 0.44, 0.6152, 0.4401, 0.6019, 0.4483, 0.6023, 0.4496, 0.6157, 0.7827, 0.7576, 0.772, 0.7576, 0.7475, 0.7106, 0.7632, 0.7106, 0.7415, 0.539, 0.739, 0.5473, 0.7284, 0.5412, 0.7324, 0.5338, 0.4483, 0.6023, 0.4577, 0.6011, 0.4605, 0.6143, 0.4496, 0.6157, 0.7631, 0.5504, 0.7648, 0.5636, 0.749, 0.5636, 0.7508, 0.5504, 0.9372, 0.8331, 0.9505, 0.8313, 0.9533, 0.8451, 0.9403, 0.8484, 0.7942, 0.5326, 0.8048, 0.5407, 0.7936, 0.5518, 0.7855, 0.5412, 0.7722, 0.539, 0.7749, 0.5473, 0.7631, 0.5504, 0.7621, 0.5417, 0.7944, 0.7587, 0.7827, 0.7576, 0.7632, 0.7106, 0.7805, 0.7124, 0.02444, 0.6893, 0.01865, 0.6772, 0.02917, 0.6716, 0.0339, 0.6842, 0.7749, 0.5473, 0.7722, 0.539, 0.7813, 0.5338, 0.7855, 0.5412, 0.6822, 0.9587, 0.6694, 0.9629, 0.6661, 0.9479, 0.6792, 0.9453, 0.9372, 0.7984, 0.9505, 0.8001, 0.9495, 0.8159, 0.9361, 0.816, 0.8023, 0.7828, 0.8032, 0.7739, 0.813, 0.7767, 0.8138, 0.786, 0.9403, 0.7815, 0.9533, 0.7849, 0.9505, 0.8001, 0.9372, 0.7984, 0.772, 0.7576, 0.7736, 0.7709, 0.766, 0.7719, 0.7631, 0.7588, 0.6776, 0.9301, 0.6644, 0.931, 0.6644, 0.9134, 0.6776, 0.9142, 0.7855, 0.5412, 0.7936, 0.5518, 0.78, 0.5596, 0.7749, 0.5473, 0.44, 0.6152, 0.4496, 0.6157, 0.4553, 0.6697, 0.4412, 0.669, 0.7887, 0.5265, 0.7942, 0.5326, 0.7855, 0.5412, 0.7813, 0.5338, 0.6822, 0.8848, 0.6694, 0.8807, 0.6741, 0.8678, 0.6864, 0.8732, 0.7827, 0.7576, 0.7828, 0.7709, 0.7736, 0.7709, 0.772, 0.7576, 0.6776, 0.9142, 0.6644, 0.9134, 0.6661, 0.8963, 0.6792, 0.8988, 0.6661, 0.8963, 0.6694, 0.8807, 0.6822, 0.8848, 0.6792, 0.8988, 0.9578, 0.7713, 0.9453, 0.7664, 0.9518, 0.7541, 0.9637, 0.7603, 0.7929, 0.7719, 0.7903, 0.7805, 0.7785, 0.7793, 0.7828, 0.7709, 0.3531, 0.6957, 0.3651, 0.6932, 0.3584, 0.7365, 0.3408, 0.7401, 0.7929, 0.7719, 0.7944, 0.7587, 0.8065, 0.761, 0.8032, 0.7739, 0.7828, 0.7709, 0.7827, 0.7576, 0.7944, 0.7587, 0.7929, 0.7719, 0.8127, 0.5272, 0.8048, 0.5407, 0.7942, 0.5326, 0.8003, 0.5221, 0.9533, 0.7849, 0.9403, 0.7815, 0.9453, 0.7664, 0.9578, 0.7713, 0.8032, 0.7739, 0.8065, 0.761, 0.8179, 0.7643, 0.813, 0.7767, 0.8035, 0.5104, 0.8168, 0.5121, 0.8127, 0.5272, 0.8003, 0.5221, 0.3799, 0.6377, 0.3678, 0.638, 0.369, 0.6035, 0.3868, 0.6031, 0.7903, 0.7805, 0.7929, 0.7719, 0.8032, 0.7739, 0.8023, 0.7828, 0.3391, 0.6403, 0.334, 0.6528, 0.3265, 0.6487, 0.3327, 0.6368, 0.813, 0.7767, 0.8179, 0.7643, 0.8281, 0.7683, 0.8217, 0.7801, 0.472, 0.611, 0.4832, 0.6062, 0.5046, 0.6557, 0.4881, 0.6629, 0.5635, 0.7684, 0.5581, 0.7562, 0.5704, 0.75, 0.5746, 0.7628, 0.3678, 0.638, 0.3675, 0.646, 0.3571, 0.6451, 0.3557, 0.637, 0.8035, 0.4983, 0.8168, 0.4965, 0.8168, 0.5121, 0.8035, 0.5104, 0.6792, 0.9453, 0.6661, 0.9479, 0.6644, 0.931, 0.6776, 0.9301, 0.8004, 0.4866, 0.8128, 0.4815, 0.8168, 0.4965, 0.8035, 0.4983, 0.7943, 0.476, 0.8049, 0.468, 0.8128, 0.4815, 0.8004, 0.4866, 0.8286, 0.7839, 0.8217, 0.7801, 0.8281, 0.7683, 0.8361, 0.7727, 0.6999, 0.7617, 0.6939, 0.7763, 0.6674, 0.7829, 0.6761, 0.7615, 0.5855, 0.7456, 0.5882, 0.7588, 0.5746, 0.7628, 0.5704, 0.75, 0.6024, 0.7431, 0.6034, 0.7566, 0.5882, 0.7588, 0.5855, 0.7456, 0.3474, 0.6432, 0.3437, 0.6561, 0.334, 0.6528, 0.3391, 0.6403, 0.09207, 0.6565, 0.07645, 0.6557, 0.07616, 0.6008, 0.09908, 0.6021, 0.6694, 0.9629, 0.6822, 0.9587, 0.6864, 0.9696, 0.6741, 0.9749, 0.3571, 0.6451, 0.3549, 0.6584, 0.3437, 0.6561, 0.3474, 0.6432, 0.7802, 0.4491, 0.7827, 0.4409, 0.7978, 0.4495, 0.7938, 0.4569, 0.6199, 0.7429, 0.6191, 0.7564, 0.6034, 0.7566, 0.6024, 0.7431, 0.7856, 0.4675, 0.7938, 0.4569, 0.8049, 0.468, 0.7943, 0.476, 0.8417, 0.7773, 0.8334, 0.7878, 0.8286, 0.7839, 0.8361, 0.7727, 0.775, 0.4614, 0.7802, 0.4491, 0.7938, 0.4569, 0.7856, 0.4675, 0.3412, 0.6967, 0.3531, 0.6957, 0.3408, 0.7401, 0.3233, 0.7415, 0.3792, 0.6591, 0.3779, 0.6457, 0.3875, 0.6444, 0.3905, 0.6575, 0.772, 0.7576, 0.7631, 0.7588, 0.7344, 0.7124, 0.7475, 0.7106, 0.3779, 0.6457, 0.3792, 0.6591, 0.3671, 0.6594, 0.3675, 0.646, 0.6519, 0.7491, 0.648, 0.762, 0.6343, 0.7583, 0.6368, 0.745, 0.6939, 0.8075, 0.6999, 0.8219, 0.6761, 0.8498, 0.6674, 0.8286, 0.3675, 0.646, 0.3671, 0.6594, 0.3549, 0.6584, 0.3571, 0.6451, 0.3937, 0.6787, 0.3861, 0.6678, 0.3902, 0.6626, 0.3986, 0.6726, 0.6343, 0.7583, 0.6191, 0.7564, 0.6199, 0.7429, 0.6368, 0.745, 0.7632, 0.4583, 0.765, 0.4451, 0.7802, 0.4491, 0.775, 0.4614, 0.7493, 0.4451, 0.7483, 0.4364, 0.7658, 0.4364, 0.765, 0.4451, 0.6592, 0.7673, 0.648, 0.762, 0.6519, 0.7491, 0.6644, 0.7551, 0.765, 0.4451, 0.7632, 0.4583, 0.751, 0.4583, 0.7493, 0.4451, 0.765, 0.4451, 0.7658, 0.4364, 0.7827, 0.4409, 0.7802, 0.4491, 0.6919, 0.7919, 0.6939, 0.8075, 0.6674, 0.8286, 0.6644, 0.8058, 0.3796, 0.6727, 0.3861, 0.6678, 0.3937, 0.6787, 0.3861, 0.6844, 0.7265, 0.8967, 0.7388, 0.9021, 0.736, 0.9098, 0.7232, 0.9057, 0.7341, 0.4491, 0.7314, 0.4409, 0.7483, 0.4364, 0.7493, 0.4451, 0.6034, 0.7566, 0.6191, 0.7564, 0.6206, 0.7861, 0.5975, 0.7863, 0.3959, 0.6421, 0.4002, 0.6548, 0.3905, 0.6575, 0.3875, 0.6444, 0.3764, 0.6894, 0.3712, 0.6769, 0.3796, 0.6727, 0.3861, 0.6844, 0.3513, 0.6823, 0.3616, 0.6802, 0.3651, 0.6932, 0.3531, 0.6957, 0.7392, 0.4614, 0.7341, 0.4491, 0.7493, 0.4451, 0.751, 0.4583, 0.9329, 0.6807, 0.9454, 0.6761, 0.9495, 0.687, 0.9374, 0.6929, 0.2414, 0.8393, 0.2275, 0.8363, 0.2562, 0.7933, 0.2765, 0.7978, 0.7106, 0.4983, 0.6973, 0.4965, 0.7014, 0.4815, 0.7137, 0.4866, 0.9294, 0.6657, 0.9423, 0.6626, 0.9454, 0.6761, 0.9329, 0.6807, 0.3712, 0.6769, 0.3764, 0.6894, 0.3651, 0.6932, 0.3616, 0.6802, 0.4002, 0.6548, 0.3959, 0.6421, 0.4023, 0.6389, 0.4077, 0.6511, 0.7162, 0.4495, 0.7204, 0.4569, 0.7093, 0.468, 0.7038, 0.4618, 0.7204, 0.4569, 0.7162, 0.4495, 0.7314, 0.4409, 0.7341, 0.4491, 0.168, 0.8393, 0.1573, 0.8436, 0.1532, 0.804, 0.1689, 0.7978, 0.9177, 0.6324, 0.9265, 0.6312, 0.9272, 0.6488, 0.9184, 0.6482, 0.7286, 0.4675, 0.7204, 0.4569, 0.7341, 0.4491, 0.7392, 0.4614, 0.3208, 0.6938, 0.3302, 0.696, 0.3072, 0.7406, 0.2934, 0.7373, 0.3412, 0.6967, 0.3411, 0.6832, 0.3513, 0.6823, 0.3531, 0.6957, 0.9184, 0.6482, 0.9272, 0.6488, 0.9294, 0.6657, 0.9204, 0.6634, 0.7209, 0.9166, 0.7232, 0.9057, 0.736, 0.9098, 0.734, 0.9191, 0.7204, 0.4569, 0.7286, 0.4675, 0.7199, 0.476, 0.7093, 0.468, 0.9184, 0.6169, 0.9272, 0.6141, 0.9265, 0.6312, 0.9177, 0.6324, 0.9423, 0.6626, 0.9294, 0.6657, 0.9272, 0.6488, 0.9403, 0.6474, 0.9403, 0.6474, 0.9272, 0.6488, 0.9265, 0.6312, 0.9396, 0.6315, 0.3316, 0.6826, 0.3302, 0.696, 0.3208, 0.6938, 0.3236, 0.6807, 0.4496, 0.6157, 0.4605, 0.6143, 0.4713, 0.6676, 0.4553, 0.6697, 0.7093, 0.468, 0.7199, 0.476, 0.7137, 0.4866, 0.7014, 0.4815, 0.7329, 0.9294, 0.7197, 0.9286, 0.7209, 0.9166, 0.734, 0.9191, 0.5021, 0.5931, 0.4933, 0.5829, 0.4987, 0.5766, 0.5084, 0.5857, 0.9272, 0.6141, 0.9403, 0.6161, 0.9396, 0.6315, 0.9265, 0.6312, 0.9329, 0.5858, 0.9454, 0.5906, 0.9423, 0.6022, 0.9294, 0.5986, 0.4933, 0.5829, 0.5021, 0.5931, 0.4935, 0.6001, 0.486, 0.5889, 0.3302, 0.696, 0.3316, 0.6826, 0.3411, 0.6832, 0.3412, 0.6967, 0.06087, 0.6565, 0.04639, 0.6589, 0.03206, 0.6056, 0.05331, 0.6021, 0.6973, 0.4965, 0.7106, 0.4983, 0.7105, 0.5104, 0.6972, 0.5121, 0.9294, 0.5986, 0.9423, 0.6022, 0.9403, 0.6161, 0.9272, 0.6141, 0.7137, 0.5221, 0.7013, 0.5272, 0.6972, 0.5121, 0.7105, 0.5104, 0.7197, 0.9409, 0.7329, 0.94, 0.734, 0.9501, 0.7209, 0.9527, 0.7197, 0.9286, 0.7329, 0.9294, 0.7329, 0.94, 0.7197, 0.9409, 0.1191, 0.6842, 0.1239, 0.6716, 0.1347, 0.6772, 0.1288, 0.6893, 0.1066, 0.6804, 0.1099, 0.6673, 0.1239, 0.6716, 0.1191, 0.6842, 0.4772, 0.5941, 0.486, 0.5889, 0.4935, 0.6001, 0.4832, 0.6062, 0.6343, 0.7583, 0.648, 0.762, 0.663, 0.7942, 0.6429, 0.7887, 0.7232, 0.9632, 0.7209, 0.9527, 0.734, 0.9501, 0.736, 0.9591, 0.9374, 0.5766, 0.9495, 0.5823, 0.9454, 0.5906, 0.9329, 0.5858, 0.7198, 0.5326, 0.7091, 0.5407, 0.7013, 0.5272, 0.7137, 0.5221, 0.6999, 0.8219, 0.7094, 0.8342, 0.6901, 0.8678, 0.6761, 0.8498, 0.1289, 0.6679, 0.1192, 0.6628, 0.1389, 0.6113, 0.1532, 0.6188, 0.7388, 0.9663, 0.7265, 0.9717, 0.7232, 0.9632, 0.736, 0.9591, 0.1099, 0.6673, 0.1066, 0.6804, 0.09198, 0.6779, 0.0937, 0.6646, 0.7284, 0.5412, 0.7202, 0.5518, 0.7091, 0.5407, 0.7198, 0.5326, 0.09207, 0.6565, 0.0937, 0.6646, 0.07634, 0.6637, 0.07645, 0.6557, 0.9403, 0.8484, 0.9533, 0.8451, 0.9578, 0.8565, 0.9453, 0.8611, 0.9453, 0.8611, 0.9578, 0.8565, 0.9637, 0.8647, 0.9518, 0.8701, 0.6191, 0.7564, 0.6343, 0.7583, 0.6429, 0.7887, 0.6206, 0.7861, 0.0937, 0.6646, 0.09198, 0.6779, 0.07636, 0.6771, 0.07634, 0.6637, 0.7749, 0.5473, 0.78, 0.5596, 0.7648, 0.5636, 0.7631, 0.5504, 0.8179, 0.7643, 0.8065, 0.761, 0.7981, 0.7157, 0.8149, 0.7205, 0.04629, 0.6804, 0.04294, 0.6673, 0.05903, 0.6646, 0.06077, 0.6779, 0.472, 0.611, 0.4675, 0.5983, 0.4772, 0.5941, 0.4832, 0.6062, 0.0339, 0.6842, 0.02917, 0.6716, 0.04294, 0.6673, 0.04629, 0.6804, 0.9361, 0.816, 0.9495, 0.8159, 0.9505, 0.8313, 0.9372, 0.8331, 0.2337, 0.791, 0.2106, 0.791, 0.2125, 0.6626, 0.2356, 0.6626, 0.8149, 0.7205, 0.7981, 0.7157, 0.8229, 0.5867, 0.8397, 0.5915, 0.1389, 0.6113, 0.1205, 0.6056, 0.1211, 0.4784, 0.1395, 0.4841, 0.9495, 0.5766, 0.9719, 0.5785, 0.9719, 0.7098, 0.9495, 0.708, 0.5975, 0.7863, 0.6206, 0.7861, 0.622, 0.9074, 0.5989, 0.9076, 0.02239, 0.8591, 0.04459, 0.8561, 0.04459, 0.9791, 0.02239, 0.9821, 0.4881, 0.6629, 0.5046, 0.6557, 0.552, 0.7672, 0.5355, 0.7743, 0.6429, 0.7887, 0.663, 0.7942, 0.6644, 0.9155, 0.6443, 0.91, 0.3233, 0.7415, 0.3408, 0.7401, 0.3645, 0.8608, 0.347, 0.8622, 0.2275, 0.8363, 0.2122, 0.8347, 0.2337, 0.791, 0.2562, 0.7933, 0.5021, 0.5931, 0.5084, 0.5857, 0.5415, 0.6257, 0.5322, 0.6365, 0.1814, 0.8363, 0.168, 0.8393, 0.1689, 0.7978, 0.1885, 0.7933, 0.8281, 0.7683, 0.8179, 0.7643, 0.8149, 0.7205, 0.8298, 0.7263, 0.3651, 0.6932, 0.3764, 0.6894, 0.3749, 0.7309, 0.3584, 0.7365, 0.4832, 0.6062, 0.4935, 0.6001, 0.5197, 0.6467, 0.5046, 0.6557, 0.1964, 0.8347, 0.1814, 0.8363, 0.1885, 0.7933, 0.2106, 0.791, 0.8065, 0.761, 0.7944, 0.7587, 0.7805, 0.7124, 0.7981, 0.7157, 0.07645, 0.6557, 0.06087, 0.6565, 0.05331, 0.6021, 0.07616, 0.6008, 0.3912, 0.6361, 0.3799, 0.6377, 0.3868, 0.6031, 0.4034, 0.6008, 0.7094, 0.7491, 0.6999, 0.7617, 0.6761, 0.7615, 0.6901, 0.7429, 0.3678, 0.638, 0.3557, 0.637, 0.3512, 0.602, 0.369, 0.6035, 0.034, 0.6628, 0.02453, 0.6679, 0.0, 0.6188, 0.01388, 0.6113, 0.2529, 0.8436, 0.2414, 0.8393, 0.2765, 0.7978, 0.2934, 0.804, 0.3764, 0.6894, 0.3861, 0.6844, 0.3892, 0.7236, 0.3749, 0.7309, 0.2122, 0.8347, 0.1964, 0.8347, 0.2106, 0.791, 0.2337, 0.791, 0.8361, 0.7727, 0.8281, 0.7683, 0.8298, 0.7263, 0.8417, 0.7328, 0.3557, 0.637, 0.3444, 0.6347, 0.3346, 0.5987, 0.3512, 0.602, 0.4935, 0.6001, 0.5021, 0.5931, 0.5322, 0.6365, 0.5197, 0.6467, 0.6939, 0.7763, 0.6919, 0.7919, 0.6644, 0.8058, 0.6674, 0.7829, 0.1067, 0.6589, 0.09207, 0.6565, 0.09908, 0.6021, 0.1205, 0.6056, 0.4605, 0.6143, 0.472, 0.611, 0.4881, 0.6629, 0.4713, 0.6676, 0.3302, 0.696, 0.3412, 0.6967, 0.3233, 0.7415, 0.3072, 0.7406, 0.1192, 0.6628, 0.1067, 0.6589, 0.1205, 0.6056, 0.1389, 0.6113, 0.5369, 0.7842, 0.5355, 0.7743, 0.552, 0.7672, 0.5581, 0.775, 0.4026, 0.9381, 0.4222, 0.9387, 0.4224, 0.9475, 0.403, 0.9494, 0.4106, 0.7929, 0.4267, 0.7972, 0.4185, 0.8057, 0.4, 0.8038, 0.8521, 0.4265, 0.8415, 0.4314, 0.8415, 0.4151, 0.8521, 0.4056, 0.622, 0.9074, 0.6195, 0.917, 0.6016, 0.9172, 0.5989, 0.9076, 0.6644, 0.9155, 0.6525, 0.9233, 0.6369, 0.9191, 0.6443, 0.91, 0.4196, 0.6502, 0.4103, 0.6576, 0.4077, 0.641, 0.4196, 0.6315, 0.9386, 0.4033, 0.9581, 0.4053, 0.9577, 0.4141, 0.9382, 0.4147, 0.8124, 0.7878, 0.8284, 0.7926, 0.8199, 0.8008, 0.8016, 0.7984, 0.8627, 0.4265, 0.8521, 0.4314, 0.8521, 0.4151, 0.8627, 0.4056, 0.4946, 0.793, 0.5027, 0.7812, 0.5187, 0.7791, 0.5152, 0.7903, 0.9093, 0.8865, 0.9277, 0.8841, 0.9361, 0.8924, 0.9201, 0.8971, 5.475e-08, 0.8561, 0.02239, 0.8588, 0.02239, 0.9817, 0.0, 0.9791, 0.369, 0.6035, 0.3512, 0.602, 0.3555, 0.4748, 0.3733, 0.4763, 0.7044, 0.8715, 0.7195, 0.8678, 0.7195, 0.9963, 0.7044, 1.0, 0.7475, 0.7106, 0.7344, 0.7124, 0.7592, 0.5834, 0.7723, 0.5817, 0.1885, 0.7933, 0.1689, 0.7978, 0.1708, 0.6693, 0.1904, 0.6649, 0.09908, 0.6021, 0.07616, 0.6008, 0.07673, 0.4736, 0.09965, 0.4748, 0.7805, 0.7124, 0.7632, 0.7106, 0.788, 0.5817, 0.8053, 0.5834, 0.9848, 0.1338, 0.9991, 0.1381, 0.9991, 0.2654, 0.9848, 0.261, 0.4034, 0.6008, 0.3868, 0.6031, 0.3911, 0.4759, 0.4077, 0.4736, 0.3584, 0.7365, 0.3749, 0.7309, 0.3986, 0.8515, 0.3821, 0.8571, 0.7044, 0.9963, 0.6864, 0.9966, 0.6864, 0.8681, 0.7044, 0.8678, 0.4553, 0.6697, 0.4713, 0.6676, 0.5187, 0.7791, 0.5027, 0.7812, 0.05331, 0.6021, 0.03206, 0.6056, 0.03263, 0.4784, 0.05387, 0.4748, 0.9803, 0.5347, 0.9581, 0.5368, 0.9581, 0.4054, 0.9803, 0.4033, 0.9987, 0.8855, 0.9826, 0.891, 0.9826, 0.7596, 0.9987, 0.7541, 0.04459, 0.8571, 0.06403, 0.8561, 0.06403, 0.9875, 0.04459, 0.9885, 0.6355, 0.7978, 0.6181, 0.7957, 0.6206, 0.7861, 0.6429, 0.7887, 0.06403, 0.9846, 0.06403, 0.8561, 0.0836, 0.8568, 0.0836, 0.9853, 0.985, 0.00238, 0.985, 0.1338, 0.9667, 0.1314, 0.9667, 0.0, 0.9719, 0.7038, 0.9719, 0.5766, 0.989, 0.5805, 0.989, 0.7077, 0.4077, 0.62, 0.4077, 0.6058, 0.4198, 0.6132, 0.4198, 0.6315, 0.9537, 0.5353, 0.9581, 0.544, 0.9398, 0.5471, 0.9342, 0.5359, 0.9577, 0.4141, 0.9537, 0.5353, 0.9342, 0.5359, 0.9382, 0.4147, 0.8284, 0.9218, 0.8243, 0.9307, 0.8048, 0.9308, 0.81, 0.9194, 0.103, 0.9834, 0.103, 0.8562, 0.1226, 0.8561, 0.1226, 0.9834, 0.8284, 0.9218, 0.81, 0.9194, 0.8016, 0.7984, 0.8199, 0.8008, 0.9846, 0.2677, 0.9846, 0.3962, 0.9667, 0.3993, 0.9667, 0.2709, 0.7197, 0.7656, 0.7099, 0.7669, 0.7099, 0.7493, 0.7197, 0.7429, 0.2934, 0.8622, 0.3129, 0.8632, 0.3129, 0.9862, 0.2934, 0.9851, 1.0, 0.3991, 0.9846, 0.4031, 0.9846, 0.2717, 1.0, 0.2677, 0.9542, 0.9931, 0.9361, 0.9968, 0.9361, 0.8738, 0.9542, 0.8701, 0.9826, 0.8814, 0.9637, 0.8835, 0.9637, 0.7563, 0.9826, 0.7541, 0.3986, 0.6722, 0.4146, 0.6765, 0.4267, 0.7972, 0.4106, 0.7929, 0.3986, 0.8168, 0.4181, 0.8175, 0.4222, 0.9387, 0.4026, 0.9381, 0.9093, 0.8865, 0.9177, 0.7655, 0.9361, 0.7631, 0.9277, 0.8841, 0.4267, 0.669, 0.4146, 0.6765, 0.3986, 0.6722, 0.414, 0.6626, 0.4224, 0.8088, 0.4181, 0.8175, 0.3986, 0.8168, 0.4042, 0.8057, 0.9126, 0.7541, 0.9321, 0.7543, 0.9361, 0.7631, 0.9177, 0.7655, 0.4412, 0.669, 0.4553, 0.6697, 0.4472, 0.6815, 0.4291, 0.6806, 0.4713, 0.6676, 0.4881, 0.6629, 0.4895, 0.6727, 0.4678, 0.6788, 0.5107, 0.6635, 0.5046, 0.6557, 0.5197, 0.6467, 0.53, 0.652, 0.5322, 0.6365, 0.5415, 0.6257, 0.5581, 0.625, 0.5462, 0.6388, 0.9972, 0.5306, 0.9803, 0.5346, 0.9803, 0.4074, 0.9972, 0.4033, 0.8401, 0.9192, 0.8284, 0.9244, 0.8284, 0.793, 0.8401, 0.7878, 0.3323, 0.8622, 0.3323, 0.9851, 0.3129, 0.9865, 0.3129, 0.8635, 0.9848, 0.1338, 0.9848, 0.2652, 0.9667, 0.2677, 0.9667, 0.1363, 0.3323, 0.8622, 0.3508, 0.8648, 0.3508, 0.9933, 0.3323, 0.9906, 0.4077, 0.605, 0.4077, 0.4736, 0.4272, 0.4744, 0.4272, 0.6058, 0.103, 0.8561, 0.103, 0.9846, 0.0836, 0.9859, 0.0836, 0.8574, 0.7445, 0.5766, 0.7592, 0.5834, 0.7344, 0.7124, 0.7197, 0.7056, 0.1417, 0.8581, 0.1417, 0.9853, 0.1226, 0.9834, 0.1226, 0.8561])
me_circle.use_remesh_preserve_volume = False
me_circle.use_remesh_preserve_attributes = False
me_circle.use_mirror_vertex_groups = False
me_circle.update()

# ---- objects
ob_h_hle = bpy.data.objects.new('Höhle', me_cube)
ob_fackel_002 = bpy.data.objects.new('Fackel.002', me_circle_002)
ob_fackel_001 = bpy.data.objects.new('Fackel.001', me_circle_001)
ob_fackel = bpy.data.objects.new('Fackel', me_circle)
ob_empty = bpy.data.objects.new('Empty', None)
ob_lamp = bpy.data.objects.new('Lamp', light_lamp)
ob_camera = bpy.data.objects.new('Camera', cam_camera)

# ---- transforms, parenting, visibility, modifiers, constraints
ob_h_hle.location = (0.02054, 0.0, 3.0)
ob_h_hle.rotation_euler = (3.142, -0.0, 0.0)
ob_h_hle.scale = (1.013, 0.7355, 1.642)
ob_h_hle.lock_rotations_4d = False
ob_h_hle.empty_display_type = 'ARROWS'
ob_h_hle.lineart.crease_threshold = 0.0
_m = ob_h_hle.modifiers.new('Subsurf', 'SUBSURF')
_m.uv_smooth = 'PRESERVE_CORNERS'
_m.quality = 2
_m.show_only_control_edges = False
ob_fackel_002.parent = ob_h_hle
ob_fackel_002.matrix_parent_inverse = Matrix(((0.9867, 0.0, -4.657e-10, -0.02027), (0.0, -1.36, -4.43e-07, 1.329e-06), (0.0, 1.985e-07, -0.6091, 1.827), (0.0, 0.0, 0.0, 1.0)))
ob_fackel_002.location = (0.4406, 1.969, 10.49)
ob_fackel_002.rotation_euler = (0.0, -0.0, -4.712)
ob_fackel_002.lineart.crease_threshold = 0.0
ob_fackel_001.parent = ob_h_hle
ob_fackel_001.matrix_parent_inverse = Matrix(((0.9867, 0.0, -4.657e-10, -0.02027), (0.0, -1.36, -4.43e-07, 1.329e-06), (0.0, 1.985e-07, -0.6091, 1.827), (0.0, 0.0, 0.0, 1.0)))
ob_fackel_001.location = (6.247, 1.969, 6.333)
ob_fackel_001.rotation_euler = (0.0, -0.0, -4.712)
ob_fackel_001.lineart.crease_threshold = 0.0
ob_fackel.parent = ob_h_hle
ob_fackel.matrix_parent_inverse = Matrix(((0.9867, 0.0, -4.657e-10, -0.02027), (0.0, -1.36, -4.43e-07, 1.329e-06), (0.0, 1.985e-07, -0.6091, 1.827), (0.0, 0.0, 0.0, 1.0)))
ob_fackel.location = (-5.811, 1.969, 6.333)
ob_fackel.rotation_euler = (0.0, -0.0, -4.712)
ob_fackel.lineart.crease_threshold = 0.0
ob_empty.parent = ob_fackel
ob_empty.matrix_parent_inverse = Matrix(((1.0, 0.0, 0.0, 9.169), (0.0, 1.0, 0.0, 3.893), (0.0, 0.0, 1.0, 11.18), (0.0, 0.0, 0.0, 1.0)))
ob_empty.location = (-10.08, -3.93, -9.115)
ob_empty.rotation_euler = (0.0, -0.5206, 0.0)
ob_empty.empty_image_offset = (0.0, 0.0)
ob_empty.lineart.crease_threshold = 0.0
ob_lamp.location = (4.076, 1.005, 5.904)
ob_lamp.rotation_euler = (0.6503, 0.05522, 1.866)
ob_lamp.lock_rotations_4d = False
ob_lamp.empty_display_type = 'ARROWS'
ob_lamp.color = (0.0, 0.0, 0.0, 0.0)
ob_lamp.lineart.crease_threshold = 0.0
ob_camera.location = (7.481, -6.508, 5.344)
ob_camera.rotation_euler = (1.109, 0.0, 0.8149)
ob_camera.lock_rotations_4d = False
ob_camera.empty_display_type = 'ARROWS'
ob_camera.color = (0.0, 0.0, 0.0, 0.0)
ob_camera.display_type = 'WIRE'
ob_camera.lineart.crease_threshold = 0.0

# ---- collection membership
col_collection_1.objects.link(ob_h_hle)
col_collection_1.objects.link(ob_fackel_002)
col_collection_1.objects.link(ob_fackel_001)
col_collection_1.objects.link(ob_fackel)
col_collection_1.objects.link(ob_empty)
col_collection_1.objects.link(ob_lamp)
col_collection_1.objects.link(ob_camera)

# ---- scene / render settings (as saved in the file)
scene.camera = ob_camera
scene.frame_start = 1; scene.frame_end = 250; scene.frame_set(41)
scene.render.engine = 'BLENDER_EEVEE_NEXT'
scene.render.resolution_percentage = 50
scene.render.dither_intensity = 0.0
scene.cycles.use_denoising = False
scene.cycles.samples = 128
scene.cycles.sampling_pattern = 'TABULATED_SOBOL'
scene.cycles.use_adaptive_sampling = False
scene.cycles.use_light_tree = False
scene.cycles.blur_glossy = 0.0
scene.cycles.sample_clamp_indirect = 0.0
scene.view_settings.view_transform = 'Standard'
bpy.context.view_layer.update()
